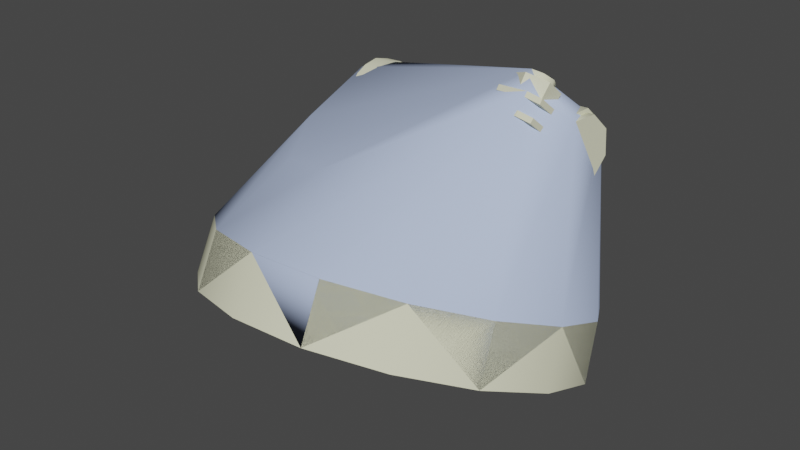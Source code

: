 # Source: sapper_gib001.blend  (saved by Blender 2.92.15; exported with 4.5.12 LTS)
import bpy
from mathutils import Matrix  # noqa: F401  (used for matrix-valued properties, if any)

bpy.ops.wm.read_factory_settings(use_empty=True)
scene = bpy.context.scene
scene.name = 'sapper_gib001.qc'

# ---- materials (node trees are filled in below, after node groups)
mat_sapper_deployed = bpy.data.materials.new('sapper_deployed')
mat_sapper_deployed.use_transparent_shadow = False
mat_sapper_deployed.diffuse_color = (0.758, 0.7564, 0.5579, 1.0)
mat_phy = bpy.data.materials.new('  phy')
mat_phy.use_transparent_shadow = False
mat_phy.diffuse_color = (0.5068, 0.6105, 0.8599, 1.0)

# ---- material node trees

# ---- world
world_world = bpy.data.worlds.new('World'); scene.world = world_world
world_world.use_nodes = True; world_world.node_tree.nodes.clear()
_N = world_world.node_tree.nodes; _L = world_world.node_tree.links
n0 = _N.new('ShaderNodeOutputWorld'); n0.name = 'World Output'; n0.location = (300, 300)
n1 = _N.new('ShaderNodeBackground'); n1.name = 'Background'; n1.location = (10, 300)
n1.inputs[0].default_value = (0.05088, 0.05088, 0.05088, 1.0)
_L.new(n1.outputs[0], n0.inputs[0])
n0.is_active_output = True
world_world.color = (0.05088, 0.05088, 0.05088)
world_world.use_sun_shadow = False
world_world.sun_shadow_jitter_overblur = 0.0

# ---- meshes
me_sapper_gib001_reference = bpy.data.meshes.new('sapper_gib001_reference')
me_sapper_gib001_reference.from_pydata([(5.225, -1.094, 15.71), (5.951, -1.108, 15.86), (5.227, -1.017, 15.81), (5.949, -1.185, 15.76), (0.3167, 1.602, 14.21), (0.2356, 1.199, 14.62), (6.602, 0.3981, 15.09), (6.529, -0.1791, 15.09), (0.1628, 0.6218, 14.62), (6.507, -0.5929, 14.68), (0.1409, 0.208, 14.21), (6.549, -0.6007, 14.1), (0.1828, 0.2002, 13.63), (6.63, -0.1981, 13.69), (0.2639, 0.6028, 13.22), (0.3367, 1.18, 13.22), (6.703, 0.3792, 13.69), (6.725, 0.7929, 14.1), (0.3586, 1.594, 13.63), (6.683, 0.8007, 14.68), (0.02055, 1.425, 11.96), (0.798, 2.379, 11.96), (0.8213, 2.252, 11.63), (0.01384, 1.566, 12.3), (-0.387, 0.3618, 12.41), (-0.3938, 0.5028, 12.74), (-0.3227, -0.7605, 12.89), (-0.3294, -0.6195, 13.22), (0.192, -1.754, 13.32), (0.1737, -1.595, 13.65), (0.612, -1.649, 13.68), (0.1985, -1.219, 13.95), (0.6369, -1.274, 13.98), (1.195, 2.282, 12.48), (1.236, 2.324, 12.0), (0.7572, 2.338, 12.44), (4.759, 1.833, 12.74), (5.238, 1.821, 12.29), (4.8, 1.875, 12.26), (5.198, 1.779, 12.77), (4.639, -1.778, 14.28), (4.176, -2.098, 13.94), (4.614, -2.154, 13.97), (4.201, -1.722, 14.24), (5.064, 1.121, 13.47), (5.016, 1.218, 14.28), (4.987, 1.151, 14.56), (4.942, 0.9717, 14.86), (4.887, 0.6556, 15.06), (4.835, 0.2929, 15.15), (4.798, -0.05214, 15.07), (4.777, -0.3013, 14.92), (4.759, -0.8193, 14.29), (4.736, -1.087, 14.14), (5.095, 1.198, 13.17), (4.604, -2.309, 13.65), (4.182, -2.239, 13.61), (3.938, 1.331, 12.08), (3.402, -1.306, 13.59), (3.932, 1.472, 12.41), (3.408, -1.447, 13.26), (4.806, 1.734, 11.93), (5.233, 1.697, 11.95), (5.417, -1.349, 14.96), (5.639, -1.453, 15.04), (5.674, -0.5573, 16.1), (5.445, -0.4505, 16.01), (5.352, -1.158, 14.8), (5.379, -0.2538, 15.85), (5.485, -0.9911, 14.65), (5.515, -0.0825, 15.69), (5.736, -0.9467, 14.6), (5.773, -0.03691, 15.64), (5.958, -1.051, 14.68), (6.002, -0.1437, 15.73), (6.023, -1.242, 14.85), (6.068, -0.3404, 15.9), (5.89, -1.409, 14.99), (5.932, -0.5117, 16.05), (1.6, -1.079, 13.46), (1.946, 1.722, 12.27), (1.607, -1.221, 13.12), (0.6187, -1.791, 13.35), (1.953, 1.581, 11.94), (5.679, -1.014, 15.79), (6.152, -0.6153, 15.94), (5.685, -0.7845, 16.1), (6.115, -0.8535, 15.63), (5.249, -0.5588, 15.93), (5.27, -0.8045, 15.62), (6.141, -0.4843, 15.32), (6.183, -0.2204, 15.6), (5.297, -0.4352, 15.3), (5.28, -0.164, 15.58), (5.732, -0.2752, 15.15), (5.747, 0.005246, 15.42), (1.243, 2.182, 11.67), (5.038, -0.8093, 15.64), (5.036, -0.8859, 15.54), (6.195, -1.311, 15.31), (5.941, -1.374, 15.54), (5.937, -1.463, 15.45), (6.199, -1.222, 15.4), (6.207, -1.033, 15.62), (6.209, -0.9566, 15.72), (5.213, -1.372, 15.4), (5.218, -1.283, 15.49), (5.028, -1.074, 15.32), (5.024, -1.164, 15.23), (5.151, -0.4957, 14.64), (6.37, -0.6568, 14.06), (6.322, -0.643, 14.73), (5.199, -0.5095, 13.97), (5.289, -0.06228, 13.51), (6.46, -0.2096, 13.6), (6.538, 0.4217, 13.62), (5.367, 0.569, 13.53), (6.562, 0.8866, 14.09), (5.391, 1.034, 14.0), (6.516, 0.8938, 14.72), (5.345, 1.041, 14.63), (6.426, 0.4424, 15.17), (5.255, 0.5898, 15.08), (6.336, -0.2882, 15.14), (5.165, -0.1408, 15.05), (1.014, 1.722, 13.98), (0.6231, 1.68, 13.14), (0.5755, 1.777, 13.95), (1.061, 1.624, 13.17), (1.093, 1.701, 12.87), (0.6547, 1.756, 12.84), (5.806, -0.2771, 13.2), (5.741, 0.8452, 12.72), (5.398, -1.34, 13.64), (4.339, -0.246, 14.89), (4.321, -0.7639, 14.26), (4.298, -1.031, 14.1), (4.625, 1.176, 13.43), (4.578, 1.273, 14.25), (4.657, 1.253, 13.14), (1.112, -2.517, 13.67), (2.264, -2.884, 13.85), (3.485, -2.815, 13.84), (3.161, 2.827, 11.43), (1.941, 2.759, 11.43), (4.313, 2.46, 11.61), (5.687, -1.2, 14.82), (0.3367, 0.2573, 14.59), (0.7566, -0.3155, 13.99), (0.775, 0.2024, 14.62), (0.3183, -0.2607, 13.96), (0.2958, -0.528, 13.81), (0.7341, -0.5828, 13.84), (0.3573, 0.5065, 14.74), (0.3945, 0.8515, 14.82), (0.4467, 1.214, 14.73), (0.5011, 1.53, 14.53), (0.5463, 1.71, 14.23), (2.775, -1.343, 9.555), (3.927, -5.501, 11.35), (2.106, -5.602, 11.36), (5.572, -4.766, 11.07), (6.792, -3.51, 10.56), (7.4, -1.925, 9.897), (7.304, -0.2503, 9.181), (6.518, 1.258, 8.522), (5.163, 2.37, 8.02), (3.444, 2.917, 7.752), (1.624, 2.815, 7.759), (-0.02155, 2.08, 8.039), (-1.241, 0.8247, 8.549), (-1.849, -0.7611, 9.213), (-1.753, -2.435, 9.929), (-0.9678, -3.943, 10.59), (0.3874, -5.055, 11.09), (-0.4988, -0.8477, 12.8), (-0.1089, -2.373, 12.55), (0.05852, -1.918, 13.27), (0.9191, -3.216, 12.93), (1.02, -2.707, 13.62), (2.223, -3.631, 13.13), (2.24, -3.095, 13.81), (3.604, -3.554, 13.13), (3.532, -3.023, 13.81), (4.852, -2.997, 12.92), (4.7, -2.502, 13.61), (5.777, -2.044, 12.53), (5.565, -1.611, 13.25), (6.238, -0.8413, 12.03), (5.997, -0.4853, 12.78), (6.165, 0.4287, 11.48), (5.929, 0.7029, 12.27), (5.371, 1.773, 11.8), (5.57, 1.573, 10.98), (4.542, 2.416, 10.6), (4.409, 2.562, 11.45), (3.238, 2.831, 10.4), (3.19, 2.95, 11.26), (1.857, 2.754, 10.4), (1.898, 2.878, 11.26), (0.6089, 2.197, 10.62), (0.7301, 2.357, 11.46), (-0.3161, 1.244, 11.0), (-0.1354, 1.466, 11.82), (-0.7774, 0.04129, 11.51), (-0.5669, 0.3405, 12.29), (-0.7046, -1.229, 12.05), (-0.9169, -3.341, 11.85), (0.4104, -4.43, 12.35), (2.094, -4.966, 12.61), (3.877, -4.866, 12.6), (5.488, -4.147, 12.33), (6.683, -2.917, 11.83), (7.278, -1.364, 11.18), (7.184, 0.2761, 10.48), (6.415, 1.753, 9.831), (5.088, 2.842, 9.339), (3.405, 3.378, 9.077), (1.621, 3.278, 9.083), (0.009875, 2.559, 9.357), (-1.185, 1.329, 9.857), (-1.78, -0.2241, 10.51), (-1.686, -1.864, 11.21), (5.748, 0.7042, 12.39), (5.812, -0.4181, 12.87), (5.405, -1.481, 13.31), (0.7956, 0.4514, 14.77), (0.8328, 0.7964, 14.85), (0.885, 1.159, 14.77), (0.9394, 1.475, 14.57), (0.9845, 1.654, 14.26), (5.198, -0.1818, 14.54), (5.268, 0.2494, 14.32), (5.206, 0.00685, 14.75), (4.548, 1.206, 14.53), (4.503, 1.027, 14.83), (4.449, 0.7108, 15.03), (4.397, 0.348, 15.12), (4.359, 0.002997, 15.03), (5.724, -0.2971, 15.87), (6.377, -0.1405, 14.84), (6.369, -0.3291, 14.62), (6.44, 0.1021, 14.41)], [], [(0, 1, 2), (0, 3, 1), (4, 5, 6), (5, 7, 6), (5, 8, 7), (8, 9, 7), (8, 10, 9), (10, 11, 9), (10, 12, 11), (13, 11, 12), (13, 12, 14), (15, 13, 14), (15, 16, 13), (15, 17, 16), (15, 18, 17), (18, 19, 17), (18, 4, 19), (4, 6, 19), (20, 21, 22), (20, 23, 21), (24, 23, 20), (24, 25, 23), (26, 25, 24), (26, 27, 25), (28, 27, 26), (28, 29, 27), (30, 31, 29), (30, 32, 31), (21, 33, 34), (21, 35, 33), (36, 37, 38), (36, 39, 37), (40, 41, 42), (40, 43, 41), (44, 45, 46), (44, 46, 47), (44, 47, 48), (44, 48, 49), (44, 49, 50), (44, 50, 51), (44, 51, 52), (44, 52, 53), (44, 53, 40), (44, 40, 42), (42, 54, 44), (42, 37, 54), (37, 39, 54), (55, 41, 56), (55, 42, 41), (57, 58, 59), (57, 60, 58), (60, 41, 58), (60, 56, 41), (37, 61, 38), (37, 62, 61), (59, 61, 57), (59, 38, 61), (63, 64, 65), (63, 65, 66), (67, 63, 66), (67, 66, 68), (69, 67, 68), (69, 68, 70), (71, 69, 70), (71, 70, 72), (73, 71, 72), (73, 72, 74), (75, 73, 74), (75, 74, 76), (77, 75, 76), (77, 76, 78), (78, 64, 77), (78, 65, 64), (34, 79, 80), (34, 30, 79), (81, 30, 82), (81, 79, 30), (81, 80, 79), (81, 83, 80), (84, 85, 86), (84, 87, 85), (84, 88, 89), (84, 86, 88), (90, 85, 87), (90, 91, 85), (92, 88, 93), (92, 89, 88), (91, 94, 95), (91, 90, 94), (92, 95, 94), (92, 93, 95), (83, 34, 80), (83, 96, 34), (34, 22, 21), (34, 96, 22), (0, 97, 98), (0, 2, 97), (82, 29, 28), (82, 30, 29), (99, 100, 101), (99, 102, 100), (103, 1, 3), (103, 104, 1), (105, 100, 106), (105, 101, 100), (59, 41, 38), (59, 58, 41), (105, 107, 108), (105, 106, 107), (109, 110, 111), (109, 112, 110), (113, 110, 112), (113, 114, 110), (113, 115, 114), (113, 116, 115), (116, 117, 115), (116, 118, 117), (118, 119, 117), (118, 120, 119), (120, 121, 119), (120, 122, 121), (122, 123, 121), (122, 124, 123), (125, 126, 127), (125, 128, 126), (129, 126, 128), (129, 130, 126), (129, 35, 130), (129, 33, 35), (37, 131, 132), (37, 133, 131), (37, 42, 133), (134, 52, 51), (134, 135, 52), (136, 52, 135), (136, 53, 52), (136, 40, 53), (136, 43, 40), (45, 137, 138), (45, 44, 137), (54, 137, 44), (54, 139, 137), (54, 36, 139), (54, 39, 36), (82, 28, 140), (82, 140, 141), (82, 141, 142), (82, 142, 55), (82, 55, 56), (82, 56, 60), (81, 82, 60), (81, 60, 57), (57, 143, 81), (143, 83, 81), (143, 96, 83), (143, 22, 96), (143, 144, 22), (57, 61, 143), (61, 145, 143), (61, 62, 145), (75, 146, 73), (146, 71, 73), (69, 71, 146), (146, 67, 69), (146, 63, 67), (64, 63, 146), (77, 64, 146), (75, 77, 146), (147, 148, 149), (147, 150, 148), (148, 150, 151), (148, 151, 152), (151, 32, 152), (151, 31, 32), (150, 147, 153), (150, 153, 154), (150, 154, 155), (150, 155, 156), (150, 156, 157), (150, 157, 127), (150, 127, 126), (150, 126, 130), (150, 130, 35), (150, 35, 21), (21, 151, 150), (21, 29, 151), (29, 31, 151), (158, 159, 160), (161, 159, 158), (162, 161, 158), (163, 162, 158), (163, 158, 164), (158, 165, 164), (158, 166, 165), (158, 167, 166), (158, 168, 167), (158, 169, 168), (158, 170, 169), (158, 171, 170), (158, 172, 171), (158, 173, 172), (158, 174, 173), (158, 160, 174), (175, 176, 177), (177, 176, 178), (177, 178, 179), (179, 178, 180), (179, 180, 181), (181, 180, 182), (181, 182, 183), (183, 182, 184), (183, 184, 185), (185, 184, 186), (185, 186, 187), (187, 186, 188), (187, 188, 189), (190, 189, 188), (190, 191, 189), (190, 192, 191), (190, 193, 192), (192, 193, 194), (192, 194, 195), (195, 194, 196), (195, 196, 197), (197, 196, 198), (197, 198, 199), (199, 198, 200), (199, 200, 201), (201, 200, 202), (201, 202, 203), (203, 202, 204), (203, 204, 205), (205, 204, 206), (205, 206, 175), (175, 206, 176), (207, 178, 176), (207, 208, 178), (208, 180, 178), (208, 209, 180), (209, 182, 180), (209, 210, 182), (182, 210, 211), (182, 211, 184), (184, 211, 212), (184, 212, 186), (188, 186, 212), (188, 212, 213), (214, 188, 213), (214, 190, 188), (214, 193, 190), (214, 215, 193), (215, 194, 193), (215, 216, 194), (216, 196, 194), (216, 217, 196), (217, 198, 196), (217, 218, 198), (218, 200, 198), (218, 219, 200), (219, 202, 200), (219, 220, 202), (220, 204, 202), (220, 221, 204), (221, 206, 204), (221, 222, 206), (222, 176, 206), (222, 207, 176), (12, 15, 14), (12, 18, 15), (12, 4, 18), (12, 5, 4), (12, 8, 5), (12, 10, 8), (145, 195, 197), (145, 192, 195), (145, 62, 192), (62, 191, 192), (62, 223, 191), (189, 191, 223), (189, 223, 224), (224, 187, 189), (224, 225, 187), (225, 185, 187), (225, 55, 185), (55, 183, 185), (55, 142, 183), (142, 181, 183), (142, 141, 181), (141, 179, 181), (141, 140, 179), (140, 177, 179), (140, 28, 177), (26, 177, 28), (26, 175, 177), (26, 205, 175), (26, 24, 205), (24, 203, 205), (24, 20, 203), (20, 201, 203), (20, 22, 201), (22, 199, 201), (22, 144, 199), (144, 197, 199), (144, 143, 197), (145, 197, 143), (162, 163, 213), (164, 213, 163), (164, 214, 213), (165, 214, 164), (165, 215, 214), (166, 215, 165), (166, 216, 215), (167, 216, 166), (167, 217, 216), (168, 217, 167), (168, 218, 217), (169, 218, 168), (169, 219, 218), (170, 219, 169), (170, 220, 219), (171, 220, 170), (171, 221, 220), (222, 221, 171), (222, 171, 172), (207, 222, 172), (207, 172, 173), (208, 207, 173), (208, 173, 174), (209, 208, 174), (209, 174, 160), (210, 209, 160), (210, 160, 159), (211, 210, 159), (211, 159, 161), (212, 211, 161), (212, 161, 162), (162, 213, 212), (34, 33, 129), (30, 34, 129), (30, 129, 128), (128, 32, 30), (128, 152, 32), (128, 148, 152), (128, 149, 148), (128, 226, 149), (128, 227, 226), (128, 228, 227), (128, 229, 228), (128, 230, 229), (128, 125, 230), (16, 11, 13), (16, 9, 11), (16, 7, 9), (16, 6, 7), (16, 19, 6), (16, 17, 19), (231, 108, 107), (231, 109, 108), (231, 112, 109), (231, 232, 112), (112, 232, 113), (232, 116, 113), (232, 118, 116), (232, 120, 118), (232, 122, 120), (233, 122, 232), (233, 124, 122), (233, 97, 124), (233, 98, 97), (41, 43, 136), (38, 41, 136), (38, 136, 135), (135, 36, 38), (135, 139, 36), (135, 137, 139), (135, 138, 137), (135, 234, 138), (135, 235, 234), (135, 236, 235), (135, 237, 236), (135, 238, 237), (135, 134, 238), (88, 95, 93), (88, 91, 95), (88, 85, 91), (88, 86, 85), (74, 72, 239), (70, 239, 72), (70, 68, 239), (68, 66, 239), (239, 66, 65), (239, 65, 78), (239, 78, 76), (76, 74, 239), (62, 37, 132), (62, 132, 223), (132, 224, 223), (132, 131, 224), (131, 225, 224), (131, 133, 225), (133, 55, 225), (133, 42, 55), (50, 134, 51), (50, 238, 134), (49, 238, 50), (49, 237, 238), (48, 237, 49), (48, 236, 237), (233, 0, 98), (233, 3, 0), (233, 103, 3), (233, 240, 103), (111, 102, 99), (111, 241, 102), (111, 242, 241), (111, 110, 242), (114, 242, 110), (114, 115, 242), (115, 117, 242), (117, 119, 242), (119, 121, 242), (123, 242, 121), (123, 240, 242), (123, 103, 240), (123, 104, 103), (231, 102, 241), (231, 100, 102), (231, 106, 100), (231, 107, 106), (157, 125, 127), (157, 230, 125), (156, 230, 157), (156, 229, 230), (155, 229, 156), (155, 228, 229), (154, 228, 155), (154, 227, 228), (153, 227, 154), (153, 226, 227), (147, 226, 153), (147, 149, 226), (109, 105, 108), (109, 101, 105), (109, 99, 101), (109, 111, 99), (23, 29, 21), (23, 27, 29), (23, 25, 27), (123, 1, 104), (123, 2, 1), (123, 97, 2), (123, 124, 97), (234, 45, 138), (234, 46, 45), (46, 234, 235), (46, 235, 47), (47, 235, 236), (47, 236, 48)])
me_sapper_gib001_reference.polygons.foreach_set('use_smooth', [True] * 458)
_k = set([(0, 2), (0, 3), (0, 98), (1, 2), (1, 3), (1, 104), (2, 97), (3, 103), (4, 5), (4, 18), (5, 8), (6, 7), (6, 19), (7, 9), (8, 10), (9, 11), (10, 12), (11, 13), (12, 14), (13, 16), (14, 15), (15, 18), (16, 17), (17, 19), (20, 22), (20, 24), (21, 22), (21, 23), (21, 29), (21, 34), (21, 35), (22, 96), (22, 144), (23, 25), (24, 26), (25, 27), (26, 28), (27, 29), (28, 29), (28, 82), (28, 140), (29, 30), (29, 31), (30, 32), (30, 34), (30, 79), (30, 82), (31, 32), (31, 151), (32, 152), (33, 34), (33, 35), (33, 129), (34, 80), (34, 96), (35, 130), (36, 38), (36, 39), (36, 139), (37, 38), (37, 39), (37, 42), (37, 62), (37, 132), (38, 41), (38, 59), (38, 61), (39, 54), (40, 42), (40, 43), (40, 53), (41, 42), (41, 43), (41, 56), (41, 58), (42, 55), (42, 133), (43, 136), (44, 45), (44, 54), (45, 46), (45, 138), (46, 47), (47, 48), (48, 49), (49, 50), (50, 51), (51, 52), (51, 134), (52, 53), (55, 56), (55, 142), (55, 225), (56, 60), (57, 59), (57, 60), (57, 61), (58, 59), (58, 60), (61, 62), (62, 145), (62, 223), (63, 64), (63, 67), (64, 77), (65, 66), (65, 78), (66, 68), (67, 69), (68, 70), (69, 71), (70, 72), (71, 73), (72, 74), (73, 75), (74, 76), (75, 77), (76, 78), (79, 80), (79, 81), (80, 83), (81, 82), (81, 83), (83, 96), (84, 86), (84, 88), (85, 86), (85, 87), (85, 90), (85, 91), (86, 88), (88, 89), (88, 93), (90, 91), (91, 94), (91, 95), (92, 93), (92, 95), (93, 95), (94, 95), (97, 98), (97, 124), (98, 233), (99, 101), (99, 102), (99, 111), (100, 101), (100, 102), (100, 106), (101, 105), (102, 231), (102, 241), (103, 104), (103, 240), (104, 123), (105, 106), (105, 108), (106, 107), (107, 108), (107, 231), (108, 109), (109, 111), (109, 112), (110, 111), (110, 114), (111, 241), (112, 113), (113, 116), (114, 115), (115, 117), (116, 118), (117, 119), (118, 120), (119, 121), (120, 122), (121, 123), (122, 124), (122, 233), (123, 124), (125, 127), (125, 128), (125, 230), (126, 127), (126, 130), (127, 157), (128, 129), (131, 132), (131, 133), (134, 135), (134, 238), (135, 136), (137, 138), (137, 139), (138, 234), (140, 141), (141, 142), (143, 144), (143, 145), (147, 149), (147, 150), (147, 153), (148, 149), (148, 152), (149, 226), (150, 151), (153, 154), (154, 155), (155, 156), (156, 157), (159, 160), (159, 161), (160, 174), (161, 162), (162, 163), (163, 164), (164, 165), (165, 166), (166, 167), (167, 168), (168, 169), (169, 170), (170, 171), (171, 172), (172, 173), (173, 174), (175, 177), (175, 205), (176, 178), (176, 206), (177, 179), (178, 180), (179, 181), (180, 182), (181, 183), (182, 184), (183, 185), (184, 186), (185, 187), (186, 188), (187, 189), (188, 190), (189, 191), (190, 193), (191, 192), (192, 195), (193, 194), (194, 196), (195, 197), (196, 198), (197, 199), (198, 200), (199, 201), (200, 202), (201, 203), (202, 204), (203, 205), (204, 206), (207, 208), (207, 222), (208, 209), (209, 210), (210, 211), (211, 212), (212, 213), (213, 214), (214, 215), (215, 216), (216, 217), (217, 218), (218, 219), (219, 220), (220, 221), (221, 222), (223, 224), (224, 225), (226, 227), (227, 228), (228, 229), (229, 230), (234, 235), (235, 236), (236, 237), (237, 238)])
me_sapper_gib001_reference.attributes.new('sharp_edge', 'BOOLEAN', 'EDGE').data.foreach_set('value', [ (min(e.vertices), max(e.vertices)) in _k for e in me_sapper_gib001_reference.edges])
_uv = me_sapper_gib001_reference.uv_layers.new(name='UVMap')
_uv.uv.foreach_set('vector', [0.7385, 0.1883, 0.7182, 0.1848, 0.7385, 0.1848, 0.7385, 0.1883, 0.7182, 0.1883, 0.7182, 0.1848, 0.6906, 0.2975, 0.6906, 0.3113, 0.5209, 0.3113, 0.6906, 0.3113, 0.5209, 0.2975, 0.5209, 0.3113, 0.6906, 0.3113, 0.6906, 0.2975, 0.5209, 0.2975, 0.6906, 0.2975, 0.5208, 0.2847, 0.5209, 0.2975, 0.6906, 0.2975, 0.6906, 0.2847, 0.5208, 0.2847, 0.6906, 0.2847, 0.5209, 0.2719, 0.5208, 0.2847, 0.6906, 0.2847, 0.6906, 0.2719, 0.5209, 0.2719, 0.5209, 0.2581, 0.5209, 0.2719, 0.6906, 0.2719, 0.5209, 0.2581, 0.6906, 0.2719, 0.6906, 0.2581, 0.6906, 0.2719, 0.5209, 0.2581, 0.6906, 0.2581, 0.6906, 0.2719, 0.5209, 0.2719, 0.5209, 0.2581, 0.6906, 0.2719, 0.5208, 0.2847, 0.5209, 0.2719, 0.6906, 0.2719, 0.6906, 0.2847, 0.5208, 0.2847, 0.6906, 0.2847, 0.5209, 0.2975, 0.5208, 0.2847, 0.6906, 0.2847, 0.6906, 0.2975, 0.5209, 0.2975, 0.6906, 0.2975, 0.5209, 0.3113, 0.5209, 0.2975, 0.08299, 0.255, 0.04612, 0.2663, 0.04612, 0.255, 0.08299, 0.255, 0.08299, 0.2663, 0.04612, 0.2663, 0.1209, 0.255, 0.08299, 0.2663, 0.08299, 0.255, 0.1209, 0.255, 0.1209, 0.2663, 0.08299, 0.2663, 0.1589, 0.255, 0.1209, 0.2663, 0.1209, 0.255, 0.1589, 0.255, 0.1589, 0.2663, 0.1209, 0.2663, 0.1957, 0.255, 0.1589, 0.2663, 0.1589, 0.255, 0.1957, 0.255, 0.1957, 0.2663, 0.1589, 0.2663, 0.3552, 0.2545, 0.3706, 0.269, 0.3552, 0.269, 0.3552, 0.2545, 0.3706, 0.2545, 0.3706, 0.269, 0.3552, 0.2545, 0.3706, 0.269, 0.3552, 0.269, 0.3552, 0.2545, 0.3706, 0.2545, 0.3706, 0.269, 0.3706, 0.269, 0.3552, 0.2545, 0.3552, 0.269, 0.3706, 0.269, 0.3706, 0.2545, 0.3552, 0.2545, 0.3706, 0.269, 0.3552, 0.2545, 0.3552, 0.269, 0.3706, 0.269, 0.3706, 0.2545, 0.3552, 0.2545, 0.9061, 0.7392, 0.899, 0.7152, 0.8937, 0.7081, 0.9061, 0.7392, 0.8937, 0.7081, 0.8849, 0.7017, 0.9061, 0.7392, 0.8849, 0.7017, 0.8735, 0.6998, 0.9061, 0.7392, 0.8735, 0.6998, 0.8621, 0.7017, 0.9061, 0.7392, 0.8621, 0.7017, 0.8533, 0.7081, 0.9061, 0.7392, 0.8533, 0.7081, 0.848, 0.7152, 0.9061, 0.7392, 0.848, 0.7152, 0.8409, 0.7392, 0.9061, 0.7392, 0.8409, 0.7392, 0.8351, 0.7467, 0.9061, 0.7392, 0.8351, 0.7467, 0.8138, 0.751, 0.9061, 0.7392, 0.8138, 0.751, 0.8068, 0.764, 0.8068, 0.764, 0.9118, 0.7467, 0.9061, 0.7392, 0.8068, 0.764, 0.9402, 0.764, 0.9118, 0.7467, 0.9402, 0.764, 0.9332, 0.751, 0.9118, 0.7467, 0.1957, 0.255, 0.2089, 0.2663, 0.2089, 0.255, 0.1957, 0.255, 0.1957, 0.2663, 0.2089, 0.2663, 0.3463, 0.255, 0.2448, 0.2663, 0.3463, 0.2663, 0.3463, 0.255, 0.2448, 0.255, 0.2448, 0.2663, 0.2448, 0.255, 0.2089, 0.2663, 0.2448, 0.2663, 0.2448, 0.255, 0.2089, 0.255, 0.2089, 0.2663, 0.04612, 0.2663, 0.03164, 0.255, 0.03164, 0.2663, 0.04612, 0.2663, 0.04612, 0.255, 0.03164, 0.255, 0.005164, 0.2663, 0.03164, 0.255, 0.005164, 0.255, 0.005164, 0.2663, 0.03164, 0.2663, 0.03164, 0.255, 0.5627, 0.1337, 0.5627, 0.1221, 0.6124, 0.1221, 0.5627, 0.1337, 0.6124, 0.1221, 0.6124, 0.1337, 0.5627, 0.1445, 0.5627, 0.1337, 0.6124, 0.1337, 0.5627, 0.1445, 0.6124, 0.1337, 0.6124, 0.1445, 0.5627, 0.155, 0.5627, 0.1445, 0.6124, 0.1445, 0.5627, 0.155, 0.6124, 0.1445, 0.6124, 0.155, 0.5627, 0.1654, 0.5627, 0.155, 0.6124, 0.155, 0.5627, 0.1654, 0.6124, 0.155, 0.6124, 0.1654, 0.5627, 0.1762, 0.5627, 0.1654, 0.6124, 0.1654, 0.5627, 0.1762, 0.6124, 0.1654, 0.6124, 0.1762, 0.5627, 0.1878, 0.5627, 0.1762, 0.6124, 0.1762, 0.5627, 0.1878, 0.6124, 0.1762, 0.6124, 0.1878, 0.5627, 0.2, 0.5627, 0.1878, 0.6124, 0.1878, 0.5627, 0.2, 0.6124, 0.1878, 0.6124, 0.2, 0.6124, 0.2, 0.5627, 0.2122, 0.5627, 0.2, 0.6124, 0.2, 0.6124, 0.2122, 0.5627, 0.2122, 0.3646, 0.2961, 0.2448, 0.2665, 0.3463, 0.2696, 0.3646, 0.2961, 0.2198, 0.2961, 0.2448, 0.2665, 0.2448, 0.255, 0.2089, 0.2663, 0.2089, 0.255, 0.2448, 0.255, 0.2448, 0.2663, 0.2089, 0.2663, 0.2448, 0.255, 0.3463, 0.2663, 0.2448, 0.2663, 0.2448, 0.255, 0.3463, 0.255, 0.3463, 0.2663, 0.5455, 0.2124, 0.5595, 0.1964, 0.5595, 0.2124, 0.5455, 0.2124, 0.5455, 0.1964, 0.5595, 0.1964, 0.5455, 0.1222, 0.5595, 0.1375, 0.5455, 0.1375, 0.5455, 0.1222, 0.5595, 0.1222, 0.5595, 0.1375, 0.5455, 0.1808, 0.5595, 0.1964, 0.5455, 0.1964, 0.5455, 0.1808, 0.5595, 0.1808, 0.5595, 0.1964, 0.5455, 0.1519, 0.5595, 0.1375, 0.5595, 0.1519, 0.5455, 0.1519, 0.5455, 0.1375, 0.5595, 0.1375, 0.5595, 0.1808, 0.5455, 0.1661, 0.5595, 0.1661, 0.5595, 0.1808, 0.5455, 0.1808, 0.5455, 0.1661, 0.5455, 0.1519, 0.5595, 0.1661, 0.5455, 0.1661, 0.5455, 0.1519, 0.5595, 0.1519, 0.5595, 0.1661, 0.005164, 0.255, 0.03164, 0.2663, 0.005164, 0.2663, 0.005164, 0.255, 0.03164, 0.255, 0.03164, 0.2663, 0.03164, 0.2663, 0.04612, 0.255, 0.04612, 0.2663, 0.03164, 0.2663, 0.03164, 0.255, 0.04612, 0.255, 0.7182, 0.1883, 0.7115, 0.1848, 0.7115, 0.1882, 0.7182, 0.1883, 0.7182, 0.1848, 0.7115, 0.1848, 0.2089, 0.255, 0.1957, 0.2663, 0.1957, 0.255, 0.2089, 0.255, 0.2089, 0.2663, 0.1957, 0.2663, 0.7115, 0.1995, 0.7182, 0.1961, 0.7182, 0.1995, 0.7115, 0.1995, 0.7115, 0.1961, 0.7182, 0.1961, 0.7115, 0.1882, 0.7182, 0.1848, 0.7182, 0.1883, 0.7115, 0.1882, 0.7115, 0.1848, 0.7182, 0.1848, 0.7385, 0.1996, 0.7182, 0.1961, 0.7385, 0.1961, 0.7385, 0.1996, 0.7182, 0.1995, 0.7182, 0.1961, 0.3463, 0.2696, 0.2198, 0.2961, 0.3646, 0.2961, 0.3463, 0.2696, 0.2448, 0.2665, 0.2198, 0.2961, 0.7182, 0.1995, 0.7115, 0.1961, 0.7115, 0.1995, 0.7182, 0.1995, 0.7182, 0.1961, 0.7115, 0.1961, 0.6992, 0.2513, 0.6813, 0.2192, 0.6992, 0.2192, 0.6992, 0.2513, 0.6813, 0.2513, 0.6813, 0.2192, 0.6655, 0.2513, 0.6813, 0.2192, 0.6813, 0.2513, 0.6655, 0.2513, 0.6655, 0.2192, 0.6813, 0.2192, 0.6655, 0.2513, 0.6498, 0.2192, 0.6655, 0.2192, 0.6655, 0.2513, 0.6498, 0.2513, 0.6498, 0.2192, 0.6498, 0.2513, 0.6341, 0.2192, 0.6498, 0.2192, 0.6498, 0.2513, 0.6341, 0.2513, 0.6341, 0.2192, 0.6341, 0.2513, 0.6182, 0.2192, 0.6341, 0.2192, 0.6341, 0.2513, 0.6182, 0.2513, 0.6182, 0.2192, 0.6182, 0.2513, 0.6022, 0.2192, 0.6182, 0.2192, 0.6182, 0.2513, 0.6023, 0.2513, 0.6022, 0.2192, 0.6023, 0.2513, 0.585, 0.2192, 0.6022, 0.2192, 0.6023, 0.2513, 0.5851, 0.2513, 0.585, 0.2192, 0.4285, 0.269, 0.4025, 0.2545, 0.4285, 0.2545, 0.4285, 0.269, 0.4025, 0.269, 0.4025, 0.2545, 0.3935, 0.269, 0.4025, 0.2545, 0.4025, 0.269, 0.3935, 0.269, 0.3935, 0.2545, 0.4025, 0.2545, 0.3935, 0.269, 0.3706, 0.2545, 0.3935, 0.2545, 0.3935, 0.269, 0.3706, 0.269, 0.3706, 0.2545, 0.04906, 0.2963, 0.1215, 0.2667, 0.08165, 0.2747, 0.04906, 0.2963, 0.1613, 0.2747, 0.1215, 0.2667, 0.04906, 0.2963, 0.1938, 0.2963, 0.1613, 0.2747, 0.4285, 0.2545, 0.4025, 0.269, 0.4285, 0.269, 0.4285, 0.2545, 0.4025, 0.2545, 0.4025, 0.269, 0.3935, 0.2545, 0.4025, 0.269, 0.4025, 0.2545, 0.3935, 0.2545, 0.3935, 0.269, 0.4025, 0.269, 0.3935, 0.2545, 0.3706, 0.269, 0.3935, 0.269, 0.3935, 0.2545, 0.3706, 0.2545, 0.3706, 0.269, 0.4285, 0.2545, 0.4025, 0.269, 0.4285, 0.269, 0.4285, 0.2545, 0.4025, 0.2545, 0.4025, 0.269, 0.3935, 0.2545, 0.4025, 0.269, 0.4025, 0.2545, 0.3935, 0.2545, 0.3935, 0.269, 0.4025, 0.269, 0.3935, 0.2545, 0.3706, 0.269, 0.3935, 0.269, 0.3935, 0.2545, 0.3706, 0.2545, 0.3706, 0.269, 0.7123, 0.6735, 0.712, 0.6807, 0.7002, 0.6633, 0.7123, 0.6735, 0.7002, 0.6633, 0.6962, 0.6431, 0.7123, 0.6735, 0.6962, 0.6431, 0.7002, 0.6229, 0.7123, 0.6735, 0.7002, 0.6229, 0.712, 0.6056, 0.7123, 0.6735, 0.712, 0.6056, 0.7123, 0.6128, 0.7123, 0.6735, 0.7123, 0.6128, 0.7249, 0.6278, 0.7249, 0.6584, 0.7123, 0.6735, 0.7249, 0.6278, 0.7249, 0.6584, 0.7249, 0.6278, 0.7764, 0.6262, 0.7764, 0.6262, 0.8018, 0.6431, 0.7249, 0.6584, 0.8018, 0.6431, 0.7764, 0.66, 0.7249, 0.6584, 0.8018, 0.6431, 0.7857, 0.6735, 0.7764, 0.66, 0.8018, 0.6431, 0.786, 0.6807, 0.7857, 0.6735, 0.8018, 0.6431, 0.7978, 0.6633, 0.786, 0.6807, 0.7764, 0.6262, 0.7857, 0.6128, 0.8018, 0.6431, 0.7857, 0.6128, 0.7978, 0.6229, 0.8018, 0.6431, 0.7857, 0.6128, 0.786, 0.6056, 0.7978, 0.6229, 0.5195, 0.171, 0.5195, 0.1537, 0.5317, 0.1659, 0.5195, 0.1537, 0.5368, 0.1537, 0.5317, 0.1659, 0.5317, 0.1414, 0.5368, 0.1537, 0.5195, 0.1537, 0.5195, 0.1537, 0.5195, 0.1363, 0.5317, 0.1414, 0.5195, 0.1537, 0.5072, 0.1414, 0.5195, 0.1363, 0.5022, 0.1537, 0.5072, 0.1414, 0.5195, 0.1537, 0.5072, 0.1659, 0.5022, 0.1537, 0.5195, 0.1537, 0.5195, 0.171, 0.5072, 0.1659, 0.5195, 0.1537, 0.4285, 0.269, 0.4025, 0.2545, 0.4285, 0.2545, 0.4285, 0.269, 0.4025, 0.269, 0.4025, 0.2545, 0.4025, 0.2545, 0.4025, 0.269, 0.3935, 0.269, 0.4025, 0.2545, 0.3935, 0.269, 0.3935, 0.2545, 0.3935, 0.269, 0.3706, 0.2545, 0.3935, 0.2545, 0.3935, 0.269, 0.3706, 0.269, 0.3706, 0.2545, 0.8409, 0.7392, 0.848, 0.7152, 0.8533, 0.7081, 0.8409, 0.7392, 0.8533, 0.7081, 0.8621, 0.7017, 0.8409, 0.7392, 0.8621, 0.7017, 0.8735, 0.6998, 0.8409, 0.7392, 0.8735, 0.6998, 0.8849, 0.7017, 0.8409, 0.7392, 0.8849, 0.7017, 0.8937, 0.7081, 0.8409, 0.7392, 0.8937, 0.7081, 0.899, 0.7152, 0.8409, 0.7392, 0.899, 0.7152, 0.9061, 0.7392, 0.8409, 0.7392, 0.9061, 0.7392, 0.9118, 0.7467, 0.8409, 0.7392, 0.9118, 0.7467, 0.9332, 0.751, 0.8409, 0.7392, 0.9332, 0.751, 0.9402, 0.764, 0.9402, 0.764, 0.8351, 0.7467, 0.8409, 0.7392, 0.9402, 0.764, 0.8068, 0.764, 0.8351, 0.7467, 0.8068, 0.764, 0.8138, 0.751, 0.8351, 0.7467, 0.9251, 0.5735, 0.8617, 0.5997, 0.8564, 0.5735, 0.8766, 0.622, 0.8617, 0.5997, 0.9251, 0.5735, 0.8988, 0.6369, 0.8766, 0.622, 0.9251, 0.5735, 0.9251, 0.6422, 0.8988, 0.6369, 0.9251, 0.5735, 0.9251, 0.6422, 0.9251, 0.5735, 0.9514, 0.6369, 0.9251, 0.5735, 0.9737, 0.622, 0.9514, 0.6369, 0.9251, 0.5735, 0.9886, 0.5997, 0.9737, 0.622, 0.9251, 0.5735, 0.9938, 0.5735, 0.9886, 0.5997, 0.9251, 0.5735, 0.9886, 0.5472, 0.9938, 0.5735, 0.9251, 0.5735, 0.9737, 0.5249, 0.9886, 0.5472, 0.9251, 0.5735, 0.9514, 0.51, 0.9737, 0.5249, 0.9251, 0.5735, 0.9251, 0.5047, 0.9514, 0.51, 0.9251, 0.5735, 0.8988, 0.51, 0.9251, 0.5047, 0.9251, 0.5735, 0.8766, 0.5249, 0.8988, 0.51, 0.9251, 0.5735, 0.8617, 0.5472, 0.8766, 0.5249, 0.9251, 0.5735, 0.8564, 0.5735, 0.8617, 0.5472, 0.7273, 0.6954, 0.7003, 0.6918, 0.709, 0.6831, 0.709, 0.6831, 0.7003, 0.6918, 0.6854, 0.6695, 0.709, 0.6831, 0.6854, 0.6695, 0.6967, 0.6648, 0.6967, 0.6648, 0.6854, 0.6695, 0.6801, 0.6431, 0.6967, 0.6648, 0.6801, 0.6431, 0.6924, 0.6431, 0.6924, 0.6431, 0.6801, 0.6431, 0.6854, 0.6168, 0.6924, 0.6431, 0.6854, 0.6168, 0.6967, 0.6215, 0.6967, 0.6215, 0.6854, 0.6168, 0.7003, 0.5944, 0.6967, 0.6215, 0.7003, 0.5944, 0.709, 0.6031, 0.709, 0.6031, 0.7003, 0.5944, 0.7227, 0.5795, 0.709, 0.6031, 0.7227, 0.5795, 0.7273, 0.5908, 0.7273, 0.5908, 0.7227, 0.5795, 0.749, 0.5743, 0.7273, 0.5908, 0.749, 0.5743, 0.749, 0.5865, 0.7753, 0.5795, 0.749, 0.5865, 0.749, 0.5743, 0.7753, 0.5795, 0.7706, 0.5908, 0.749, 0.5865, 0.7753, 0.5795, 0.789, 0.6031, 0.7706, 0.5908, 0.7753, 0.5795, 0.7977, 0.5944, 0.789, 0.6031, 0.789, 0.6031, 0.7977, 0.5944, 0.8126, 0.6168, 0.789, 0.6031, 0.8126, 0.6168, 0.8013, 0.6215, 0.8013, 0.6215, 0.8126, 0.6168, 0.8179, 0.6431, 0.8013, 0.6215, 0.8179, 0.6431, 0.8056, 0.6431, 0.8056, 0.6431, 0.8179, 0.6431, 0.8126, 0.6695, 0.8056, 0.6431, 0.8126, 0.6695, 0.8013, 0.6648, 0.8013, 0.6648, 0.8126, 0.6695, 0.7977, 0.6918, 0.8013, 0.6648, 0.7977, 0.6918, 0.789, 0.6831, 0.789, 0.6831, 0.7977, 0.6918, 0.7753, 0.7067, 0.789, 0.6831, 0.7753, 0.7067, 0.7706, 0.6954, 0.7706, 0.6954, 0.7753, 0.7067, 0.749, 0.712, 0.7706, 0.6954, 0.749, 0.712, 0.749, 0.6997, 0.749, 0.6997, 0.749, 0.712, 0.7227, 0.7067, 0.749, 0.6997, 0.7227, 0.7067, 0.7273, 0.6954, 0.7273, 0.6954, 0.7227, 0.7067, 0.7003, 0.6918, 0.6842, 0.7079, 0.6854, 0.6695, 0.7003, 0.6918, 0.6842, 0.7079, 0.6644, 0.6782, 0.6854, 0.6695, 0.6644, 0.6782, 0.6801, 0.6431, 0.6854, 0.6695, 0.6644, 0.6782, 0.6574, 0.6431, 0.6801, 0.6431, 0.6574, 0.6431, 0.6854, 0.6168, 0.6801, 0.6431, 0.6574, 0.6431, 0.6644, 0.6081, 0.6854, 0.6168, 0.6854, 0.6168, 0.6644, 0.6081, 0.6842, 0.5783, 0.6854, 0.6168, 0.6842, 0.5783, 0.7003, 0.5944, 0.7003, 0.5944, 0.6842, 0.5783, 0.7139, 0.5585, 0.7003, 0.5944, 0.7139, 0.5585, 0.7227, 0.5795, 0.749, 0.5743, 0.7227, 0.5795, 0.7139, 0.5585, 0.749, 0.5743, 0.7139, 0.5585, 0.749, 0.5515, 0.784, 0.5585, 0.749, 0.5743, 0.749, 0.5515, 0.784, 0.5585, 0.7753, 0.5795, 0.749, 0.5743, 0.784, 0.5585, 0.7977, 0.5944, 0.7753, 0.5795, 0.784, 0.5585, 0.8138, 0.5783, 0.7977, 0.5944, 0.8138, 0.5783, 0.8126, 0.6168, 0.7977, 0.5944, 0.8138, 0.5783, 0.8336, 0.6081, 0.8126, 0.6168, 0.8336, 0.6081, 0.8179, 0.6431, 0.8126, 0.6168, 0.8336, 0.6081, 0.8406, 0.6431, 0.8179, 0.6431, 0.8406, 0.6431, 0.8126, 0.6695, 0.8179, 0.6431, 0.8406, 0.6431, 0.8336, 0.6782, 0.8126, 0.6695, 0.8336, 0.6782, 0.7977, 0.6918, 0.8126, 0.6695, 0.8336, 0.6782, 0.8138, 0.7079, 0.7977, 0.6918, 0.8138, 0.7079, 0.7753, 0.7067, 0.7977, 0.6918, 0.8138, 0.7079, 0.784, 0.7277, 0.7753, 0.7067, 0.784, 0.7277, 0.749, 0.712, 0.7753, 0.7067, 0.784, 0.7277, 0.749, 0.7347, 0.749, 0.712, 0.749, 0.7347, 0.7227, 0.7067, 0.749, 0.712, 0.749, 0.7347, 0.7139, 0.7277, 0.7227, 0.7067, 0.7139, 0.7277, 0.7003, 0.6918, 0.7227, 0.7067, 0.7139, 0.7277, 0.6842, 0.7079, 0.7003, 0.6918, 0.6802, 0.1393, 0.7067, 0.1393, 0.6935, 0.1338, 0.6802, 0.1393, 0.7122, 0.1525, 0.7067, 0.1393, 0.6802, 0.1393, 0.7067, 0.1658, 0.7122, 0.1525, 0.6802, 0.1393, 0.6935, 0.1713, 0.7067, 0.1658, 0.6802, 0.1393, 0.6802, 0.1658, 0.6935, 0.1713, 0.6802, 0.1393, 0.6747, 0.1525, 0.6802, 0.1658, 0.7978, 0.6229, 0.8013, 0.6215, 0.8056, 0.6431, 0.7978, 0.6229, 0.789, 0.6031, 0.8013, 0.6215, 0.7978, 0.6229, 0.786, 0.6056, 0.789, 0.6031, 0.786, 0.6056, 0.7706, 0.5908, 0.789, 0.6031, 0.786, 0.6056, 0.7692, 0.5944, 0.7706, 0.5908, 0.749, 0.5865, 0.7706, 0.5908, 0.7692, 0.5944, 0.749, 0.5865, 0.7692, 0.5944, 0.749, 0.5903, 0.749, 0.5903, 0.7273, 0.5908, 0.749, 0.5865, 0.749, 0.5903, 0.7288, 0.5944, 0.7273, 0.5908, 0.7288, 0.5944, 0.709, 0.6031, 0.7273, 0.5908, 0.7288, 0.5944, 0.712, 0.6056, 0.709, 0.6031, 0.712, 0.6056, 0.6967, 0.6215, 0.709, 0.6031, 0.712, 0.6056, 0.7002, 0.6229, 0.6967, 0.6215, 0.7002, 0.6229, 0.6924, 0.6431, 0.6967, 0.6215, 0.7002, 0.6229, 0.6962, 0.6431, 0.6924, 0.6431, 0.6962, 0.6431, 0.6967, 0.6648, 0.6924, 0.6431, 0.6962, 0.6431, 0.7002, 0.6633, 0.6967, 0.6648, 0.7002, 0.6633, 0.709, 0.6831, 0.6967, 0.6648, 0.7002, 0.6633, 0.712, 0.6807, 0.709, 0.6831, 0.7288, 0.6919, 0.709, 0.6831, 0.712, 0.6807, 0.7288, 0.6919, 0.7273, 0.6954, 0.709, 0.6831, 0.7288, 0.6919, 0.749, 0.6997, 0.7273, 0.6954, 0.7288, 0.6919, 0.749, 0.6959, 0.749, 0.6997, 0.749, 0.6959, 0.7706, 0.6954, 0.749, 0.6997, 0.749, 0.6959, 0.7692, 0.6919, 0.7706, 0.6954, 0.7692, 0.6919, 0.789, 0.6831, 0.7706, 0.6954, 0.7692, 0.6919, 0.786, 0.6807, 0.789, 0.6831, 0.786, 0.6807, 0.8013, 0.6648, 0.789, 0.6831, 0.786, 0.6807, 0.7978, 0.6633, 0.8013, 0.6648, 0.7978, 0.6633, 0.8056, 0.6431, 0.8013, 0.6648, 0.7978, 0.6633, 0.8018, 0.6431, 0.8056, 0.6431, 0.7978, 0.6229, 0.8056, 0.6431, 0.8018, 0.6431, 0.7057, 0.5385, 0.749, 0.5299, 0.749, 0.5515, 0.7923, 0.5385, 0.749, 0.5515, 0.749, 0.5299, 0.7923, 0.5385, 0.784, 0.5585, 0.749, 0.5515, 0.8291, 0.5631, 0.784, 0.5585, 0.7923, 0.5385, 0.8291, 0.5631, 0.8138, 0.5783, 0.784, 0.5585, 0.8536, 0.5998, 0.8138, 0.5783, 0.8291, 0.5631, 0.8536, 0.5998, 0.8336, 0.6081, 0.8138, 0.5783, 0.8622, 0.6431, 0.8336, 0.6081, 0.8536, 0.5998, 0.8622, 0.6431, 0.8406, 0.6431, 0.8336, 0.6081, 0.8536, 0.6864, 0.8406, 0.6431, 0.8622, 0.6431, 0.8536, 0.6864, 0.8336, 0.6782, 0.8406, 0.6431, 0.8291, 0.7232, 0.8336, 0.6782, 0.8536, 0.6864, 0.8291, 0.7232, 0.8138, 0.7079, 0.8336, 0.6782, 0.7923, 0.7477, 0.8138, 0.7079, 0.8291, 0.7232, 0.7923, 0.7477, 0.784, 0.7277, 0.8138, 0.7079, 0.749, 0.7563, 0.784, 0.7277, 0.7923, 0.7477, 0.749, 0.7563, 0.749, 0.7347, 0.784, 0.7277, 0.7139, 0.7277, 0.749, 0.7347, 0.749, 0.7563, 0.7139, 0.7277, 0.749, 0.7563, 0.7057, 0.7477, 0.6842, 0.7079, 0.7139, 0.7277, 0.7057, 0.7477, 0.6842, 0.7079, 0.7057, 0.7477, 0.6689, 0.7232, 0.6644, 0.6782, 0.6842, 0.7079, 0.6689, 0.7232, 0.6644, 0.6782, 0.6689, 0.7232, 0.6444, 0.6864, 0.6574, 0.6431, 0.6644, 0.6782, 0.6444, 0.6864, 0.6574, 0.6431, 0.6444, 0.6864, 0.6358, 0.6431, 0.6644, 0.6081, 0.6574, 0.6431, 0.6358, 0.6431, 0.6644, 0.6081, 0.6358, 0.6431, 0.6444, 0.5998, 0.6842, 0.5783, 0.6644, 0.6081, 0.6444, 0.5998, 0.6842, 0.5783, 0.6444, 0.5998, 0.6689, 0.5631, 0.7139, 0.5585, 0.6842, 0.5783, 0.6689, 0.5631, 0.7139, 0.5585, 0.6689, 0.5631, 0.7057, 0.5385, 0.7057, 0.5385, 0.749, 0.5515, 0.7139, 0.5585, 0.9927, 0.6648, 0.9863, 0.6768, 0.9666, 0.6808, 0.8698, 0.6648, 0.9927, 0.6648, 0.9666, 0.6808, 0.8698, 0.6648, 0.9666, 0.6808, 0.9613, 0.6876, 0.9613, 0.6876, 0.8763, 0.6768, 0.8698, 0.6648, 0.9613, 0.6876, 0.8959, 0.6808, 0.8763, 0.6768, 0.9613, 0.6876, 0.9013, 0.6876, 0.8959, 0.6808, 0.9613, 0.6876, 0.9078, 0.7097, 0.9013, 0.6876, 0.9613, 0.6876, 0.9127, 0.7163, 0.9078, 0.7097, 0.9613, 0.6876, 0.9208, 0.7222, 0.9127, 0.7163, 0.9613, 0.6876, 0.9313, 0.7239, 0.9208, 0.7222, 0.9613, 0.6876, 0.9418, 0.7222, 0.9313, 0.7239, 0.9613, 0.6876, 0.9499, 0.7163, 0.9418, 0.7222, 0.9613, 0.6876, 0.9548, 0.7097, 0.9499, 0.7163, 0.03732, 0.2776, 0.01083, 0.2776, 0.02407, 0.2721, 0.03732, 0.2776, 0.005344, 0.2909, 0.01083, 0.2776, 0.03732, 0.2776, 0.01083, 0.3041, 0.005344, 0.2909, 0.03732, 0.2776, 0.02407, 0.3096, 0.01083, 0.3041, 0.03732, 0.2776, 0.03732, 0.3041, 0.02407, 0.3096, 0.03732, 0.2776, 0.04281, 0.2909, 0.03732, 0.3041, 0.6785, 0.1961, 0.7115, 0.1995, 0.7115, 0.1961, 0.6785, 0.1961, 0.6871, 0.1995, 0.7115, 0.1995, 0.6785, 0.1961, 0.674, 0.2131, 0.6871, 0.1995, 0.6785, 0.1961, 0.6657, 0.1927, 0.674, 0.2131, 0.674, 0.2131, 0.6657, 0.1927, 0.6572, 0.2131, 0.6657, 0.1927, 0.6453, 0.2011, 0.6572, 0.2131, 0.6657, 0.1927, 0.6454, 0.1842, 0.6453, 0.2011, 0.6657, 0.1927, 0.6573, 0.1723, 0.6454, 0.1842, 0.6657, 0.1927, 0.6741, 0.1723, 0.6573, 0.1723, 0.6786, 0.1882, 0.6741, 0.1723, 0.6657, 0.1927, 0.6786, 0.1882, 0.6871, 0.1848, 0.6741, 0.1723, 0.6786, 0.1882, 0.7115, 0.1848, 0.6871, 0.1848, 0.6786, 0.1882, 0.7115, 0.1882, 0.7115, 0.1848, 0.8698, 0.6648, 0.8763, 0.6768, 0.8959, 0.6808, 0.9927, 0.6648, 0.8698, 0.6648, 0.8959, 0.6808, 0.9927, 0.6648, 0.8959, 0.6808, 0.9013, 0.6876, 0.9013, 0.6876, 0.9863, 0.6768, 0.9927, 0.6648, 0.9013, 0.6876, 0.9666, 0.6808, 0.9863, 0.6768, 0.9013, 0.6876, 0.9613, 0.6876, 0.9666, 0.6808, 0.9013, 0.6876, 0.9548, 0.7097, 0.9613, 0.6876, 0.9013, 0.6876, 0.9499, 0.7163, 0.9548, 0.7097, 0.9013, 0.6876, 0.9418, 0.7222, 0.9499, 0.7163, 0.9013, 0.6876, 0.9313, 0.7239, 0.9418, 0.7222, 0.9013, 0.6876, 0.9208, 0.7222, 0.9313, 0.7239, 0.9013, 0.6876, 0.9127, 0.7163, 0.9208, 0.7222, 0.9013, 0.6876, 0.9078, 0.7097, 0.9127, 0.7163, 0.5098, 0.2031, 0.5364, 0.1905, 0.5267, 0.2045, 0.5098, 0.2031, 0.5291, 0.1752, 0.5364, 0.1905, 0.5098, 0.2031, 0.5122, 0.1738, 0.5291, 0.1752, 0.5098, 0.2031, 0.5025, 0.1877, 0.5122, 0.1738, 0.5331, 0.1013, 0.5386, 0.1146, 0.5198, 0.1146, 0.5331, 0.1279, 0.5198, 0.1146, 0.5386, 0.1146, 0.5331, 0.1279, 0.5198, 0.1334, 0.5198, 0.1146, 0.5198, 0.1334, 0.5065, 0.1279, 0.5198, 0.1146, 0.5198, 0.1146, 0.5065, 0.1279, 0.501, 0.1146, 0.5198, 0.1146, 0.501, 0.1146, 0.5065, 0.1013, 0.5198, 0.1146, 0.5065, 0.1013, 0.5198, 0.09577, 0.5198, 0.09577, 0.5331, 0.1013, 0.5198, 0.1146, 0.04612, 0.255, 0.04612, 0.2663, 0.08299, 0.2663, 0.04612, 0.255, 0.08299, 0.2663, 0.08299, 0.255, 0.08299, 0.2663, 0.1209, 0.255, 0.08299, 0.255, 0.08299, 0.2663, 0.1209, 0.2663, 0.1209, 0.255, 0.1209, 0.2663, 0.1589, 0.255, 0.1209, 0.255, 0.1209, 0.2663, 0.1589, 0.2663, 0.1589, 0.255, 0.1589, 0.2663, 0.1957, 0.255, 0.1589, 0.255, 0.1589, 0.2663, 0.1957, 0.2663, 0.1957, 0.255, 0.4367, 0.269, 0.4285, 0.2545, 0.4285, 0.269, 0.4367, 0.269, 0.4367, 0.2545, 0.4285, 0.2545, 0.4471, 0.269, 0.4367, 0.2545, 0.4367, 0.269, 0.4471, 0.269, 0.4471, 0.2545, 0.4367, 0.2545, 0.4592, 0.269, 0.4471, 0.2545, 0.4471, 0.269, 0.4592, 0.269, 0.4592, 0.2545, 0.4471, 0.2545, 0.5049, 0.2488, 0.5426, 0.2426, 0.5363, 0.2488, 0.5049, 0.2488, 0.5426, 0.2226, 0.5426, 0.2426, 0.5049, 0.2488, 0.5363, 0.2164, 0.5426, 0.2226, 0.5049, 0.2488, 0.5049, 0.2164, 0.5363, 0.2164, 0.6871, 0.1995, 0.7115, 0.1961, 0.7115, 0.1995, 0.6871, 0.1995, 0.6785, 0.1961, 0.7115, 0.1961, 0.6871, 0.1995, 0.6657, 0.1927, 0.6785, 0.1961, 0.6871, 0.1995, 0.674, 0.2131, 0.6657, 0.1927, 0.6572, 0.2131, 0.6657, 0.1927, 0.674, 0.2131, 0.6572, 0.2131, 0.6453, 0.2011, 0.6657, 0.1927, 0.6453, 0.2011, 0.6454, 0.1842, 0.6657, 0.1927, 0.6454, 0.1842, 0.6573, 0.1723, 0.6657, 0.1927, 0.6573, 0.1723, 0.6741, 0.1723, 0.6657, 0.1927, 0.6871, 0.1848, 0.6657, 0.1927, 0.6741, 0.1723, 0.6871, 0.1848, 0.6786, 0.1882, 0.6657, 0.1927, 0.6871, 0.1848, 0.7115, 0.1882, 0.6786, 0.1882, 0.6871, 0.1848, 0.7115, 0.1848, 0.7115, 0.1882, 0.5049, 0.2488, 0.5363, 0.2164, 0.5049, 0.2164, 0.5049, 0.2488, 0.5426, 0.2226, 0.5363, 0.2164, 0.5049, 0.2488, 0.5426, 0.2426, 0.5426, 0.2226, 0.5049, 0.2488, 0.5363, 0.2488, 0.5426, 0.2426, 0.4367, 0.2545, 0.4285, 0.269, 0.4285, 0.2545, 0.4367, 0.2545, 0.4367, 0.269, 0.4285, 0.269, 0.4471, 0.2545, 0.4367, 0.269, 0.4367, 0.2545, 0.4471, 0.2545, 0.4471, 0.269, 0.4367, 0.269, 0.4592, 0.2545, 0.4471, 0.269, 0.4471, 0.2545, 0.4592, 0.2545, 0.4592, 0.269, 0.4471, 0.269, 0.4471, 0.269, 0.4592, 0.2545, 0.4592, 0.269, 0.4471, 0.269, 0.4471, 0.2545, 0.4592, 0.2545, 0.4367, 0.269, 0.4471, 0.2545, 0.4471, 0.269, 0.4367, 0.269, 0.4367, 0.2545, 0.4471, 0.2545, 0.4285, 0.269, 0.4367, 0.2545, 0.4367, 0.269, 0.4285, 0.269, 0.4285, 0.2545, 0.4367, 0.2545, 0.6992, 0.2513, 0.7293, 0.2453, 0.7232, 0.2513, 0.6992, 0.2513, 0.7293, 0.2258, 0.7293, 0.2453, 0.6992, 0.2513, 0.7233, 0.2192, 0.7293, 0.2258, 0.6992, 0.2513, 0.6992, 0.2192, 0.7233, 0.2192, 0.08165, 0.2747, 0.1938, 0.2963, 0.04906, 0.2963, 0.08165, 0.2747, 0.1613, 0.2747, 0.1938, 0.2963, 0.08165, 0.2747, 0.1215, 0.2667, 0.1613, 0.2747, 0.585, 0.2192, 0.555, 0.2251, 0.561, 0.2192, 0.585, 0.2192, 0.555, 0.2447, 0.555, 0.2251, 0.585, 0.2192, 0.5609, 0.2513, 0.555, 0.2447, 0.585, 0.2192, 0.5851, 0.2513, 0.5609, 0.2513, 0.4367, 0.269, 0.4285, 0.2545, 0.4285, 0.269, 0.4367, 0.269, 0.4367, 0.2545, 0.4285, 0.2545, 0.4367, 0.2545, 0.4367, 0.269, 0.4471, 0.269, 0.4367, 0.2545, 0.4471, 0.269, 0.4471, 0.2545, 0.4471, 0.2545, 0.4471, 0.269, 0.4592, 0.269, 0.4471, 0.2545, 0.4592, 0.269, 0.4592, 0.2545])
me_sapper_gib001_reference.materials.append(mat_sapper_deployed)
me_sapper_gib001_reference.use_remesh_fix_poles = True
me_sapper_gib001_reference.use_remesh_preserve_attributes = False
me_sapper_gib001_reference.use_mirror_vertex_groups = False
me_sapper_gib001_reference.update()
me_sapper_gib001_reference.normals_split_custom_set([tuple(v) for v in zip(*[iter([-0.1434, -0.7891, 0.5973, -0.1434, -0.7891, 0.5973, -0.1434, -0.7891, 0.5973, -0.1434, -0.7891, 0.5973, -0.1434, -0.7891, 0.5973, -0.1434, -0.7891, 0.5973, 0.08805, 0.9218, 0.3776, -0.01865, 0.3921, 0.9197, -0.01865, 0.3921, 0.9197, -0.01865, 0.3921, 0.9197, -0.1144, -0.3672, 0.9231, -0.01865, 0.3921, 0.9197, -0.01865, 0.3921, 0.9197, -0.1144, -0.3672, 0.9231, -0.1144, -0.3672, 0.9231, -0.1144, -0.3672, 0.9231, -0.1432, -0.9114, 0.3857, -0.1144, -0.3672, 0.9231, -0.1144, -0.3672, 0.9231, -0.1432, -0.9114, 0.3857, -0.1432, -0.9114, 0.3857, -0.1432, -0.9114, 0.3857, -0.08805, -0.9218, -0.3776, -0.1432, -0.9114, 0.3857, -0.1432, -0.9114, 0.3857, -0.08805, -0.9218, -0.3776, -0.08805, -0.9218, -0.3776, 0.01865, -0.3921, -0.9197, -0.08805, -0.9218, -0.3776, -0.08805, -0.9218, -0.3776, 0.01865, -0.3921, -0.9197, -0.08805, -0.9218, -0.3776, 0.01865, -0.3921, -0.9197, 0.1144, 0.3672, -0.9231, 0.01865, -0.3921, -0.9197, 0.01865, -0.3921, -0.9197, 0.1144, 0.3672, -0.9231, 0.1144, 0.3672, -0.9231, 0.01865, -0.3921, -0.9197, 0.1144, 0.3672, -0.9231, 0.1432, 0.9114, -0.3857, 0.1144, 0.3672, -0.9231, 0.1144, 0.3672, -0.9231, 0.1432, 0.9114, -0.3857, 0.1432, 0.9114, -0.3857, 0.1432, 0.9114, -0.3857, 0.08805, 0.9218, 0.3776, 0.1432, 0.9114, -0.3857, 0.1432, 0.9114, -0.3857, 0.08805, 0.9218, 0.3776, 0.08805, 0.9218, 0.3776, 0.08805, 0.9218, 0.3776, -0.01865, 0.3921, 0.9197, 0.08805, 0.9218, 0.3776, -0.8601, 0.4621, -0.2162, -0.745, 0.6067, -0.2773, -0.745, 0.6067, -0.2772, -0.8601, 0.4621, -0.2162, -0.8601, 0.4621, -0.2162, -0.745, 0.6067, -0.2773, -0.9895, 0.1245, -0.07314, -0.8601, 0.4621, -0.2162, -0.8601, 0.4621, -0.2162, -0.9895, 0.1245, -0.07314, -0.9895, 0.1245, -0.07314, -0.8601, 0.4621, -0.2162, -0.9693, -0.2331, 0.07823, -0.9895, 0.1245, -0.07314, -0.9895, 0.1245, -0.07314, -0.9693, -0.2331, 0.07823, -0.9693, -0.2331, 0.07848, -0.9895, 0.1245, -0.07314, -0.9034, -0.4018, 0.1496, -0.9693, -0.2331, 0.07848, -0.9693, -0.2331, 0.07823, -0.9034, -0.4018, 0.1496, -0.9034, -0.4018, 0.1496, -0.9693, -0.2331, 0.07848, -0.1336, -0.6171, 0.7755, -0.1336, -0.6171, 0.7755, -0.1335, -0.6171, 0.7755, -0.1336, -0.6171, 0.7755, -0.1337, -0.6171, 0.7754, -0.1336, -0.6171, 0.7755, 0.1186, 0.9883, 0.0961, 0.1186, 0.9883, 0.0961, 0.1186, 0.9883, 0.09605, 0.1186, 0.9883, 0.0961, 0.1185, 0.9883, 0.09615, 0.1186, 0.9883, 0.0961, 0.1159, 0.9886, 0.09591, 0.1159, 0.9886, 0.0959, 0.1159, 0.9886, 0.09585, 0.1159, 0.9886, 0.09591, 0.116, 0.9886, 0.09596, 0.1159, 0.9886, 0.0959, -0.1363, -0.6168, 0.7753, -0.1363, -0.6167, 0.7753, -0.1363, -0.6167, 0.7753, -0.1363, -0.6168, 0.7753, -0.1362, -0.6168, 0.7752, -0.1363, -0.6167, 0.7753, 0.9895, -0.1245, 0.07314, 0.9895, -0.1245, 0.07314, 0.9895, -0.1245, 0.07314, 0.9895, -0.1245, 0.07314, 0.9895, -0.1245, 0.07314, 0.9895, -0.1245, 0.07314, 0.9895, -0.1245, 0.07314, 0.9895, -0.1245, 0.07314, 0.9895, -0.1245, 0.07314, 0.9895, -0.1245, 0.07314, 0.9895, -0.1245, 0.07314, 0.9895, -0.1245, 0.07314, 0.9895, -0.1245, 0.07314, 0.9895, -0.1245, 0.07314, 0.9895, -0.1245, 0.07314, 0.9895, -0.1245, 0.07314, 0.9895, -0.1245, 0.07314, 0.9895, -0.1245, 0.07314, 0.9895, -0.1245, 0.07314, 0.9895, -0.1245, 0.07314, 0.9895, -0.1245, 0.07314, 0.9895, -0.1245, 0.07314, 0.9895, -0.1245, 0.07314, 0.9895, -0.1245, 0.07313, 0.9895, -0.1245, 0.07314, 0.9895, -0.1245, 0.07313, 0.9895, -0.1245, 0.07314, 0.9895, -0.1245, 0.07314, 0.9895, -0.1245, 0.07314, 0.9895, -0.1245, 0.07314, 0.9895, -0.1245, 0.07314, 0.9895, -0.1245, 0.07314, 0.9895, -0.1245, 0.07314, 0.9895, -0.1245, 0.07314, 0.9895, -0.1245, 0.07314, 0.9895, -0.1245, 0.07314, 0.9895, -0.1245, 0.07314, 0.9895, -0.1245, 0.07314, 0.9895, -0.1245, 0.07314, -0.1649, -0.8986, 0.4067, -0.165, -0.8986, 0.4065, -0.165, -0.8986, 0.4066, -0.1649, -0.8986, 0.4067, -0.165, -0.8986, 0.4066, -0.165, -0.8986, 0.4065, -0.9847, 0.1529, -0.08339, -0.9847, 0.1529, -0.08339, -0.9847, 0.1529, -0.08339, -0.9847, 0.1529, -0.08339, -0.9847, 0.1529, -0.08339, -0.9847, 0.1529, -0.08339, -0.7456, -0.6179, 0.2495, -0.7456, -0.6179, 0.2495, -0.7456, -0.6179, 0.2495, -0.7456, -0.6179, 0.2495, -0.7456, -0.6179, 0.2495, -0.7456, -0.6179, 0.2495, 0.1213, 0.9233, -0.3645, 0.1212, 0.9234, -0.3643, 0.1212, 0.9233, -0.3644, 0.1213, 0.9233, -0.3645, 0.1212, 0.9233, -0.3644, 0.1212, 0.9234, -0.3643, -0.4447, 0.821, -0.3581, -0.4447, 0.821, -0.3581, -0.4447, 0.821, -0.3581, -0.4447, 0.821, -0.3581, -0.4447, 0.821, -0.3581, -0.4447, 0.821, -0.3581, -0.8003, -0.4452, 0.4017, -0.1422, -0.7523, 0.6433, -0.1422, -0.7523, 0.6433, -0.8003, -0.4452, 0.4017, -0.1422, -0.7523, 0.6433, -0.8003, -0.4452, 0.4017, -0.9897, 0.1201, -0.07824, -0.8003, -0.4452, 0.4017, -0.8003, -0.4452, 0.4017, -0.9897, 0.1201, -0.07824, -0.8003, -0.4452, 0.4017, -0.9897, 0.1201, -0.07823, -0.5994, 0.6125, -0.5153, -0.9897, 0.1201, -0.07824, -0.9897, 0.1201, -0.07823, -0.5994, 0.6125, -0.5153, -0.9897, 0.1201, -0.07823, -0.5994, 0.6125, -0.5153, 0.1418, 0.7435, -0.6535, -0.5994, 0.6125, -0.5153, -0.5994, 0.6125, -0.5153, 0.1418, 0.7435, -0.6535, -0.5994, 0.6125, -0.5153, 0.1418, 0.7435, -0.6535, 0.7999, 0.4364, -0.4119, 0.1418, 0.7435, -0.6535, 0.1418, 0.7435, -0.6535, 0.7999, 0.4364, -0.4119, 0.1418, 0.7435, -0.6535, 0.7999, 0.4364, -0.4119, 0.9893, -0.1289, 0.06805, 0.7999, 0.4364, -0.4119, 0.7999, 0.4364, -0.4119, 0.9893, -0.1289, 0.06805, 0.7999, 0.4364, -0.4119, 0.9893, -0.1289, 0.06805, 0.5991, -0.6212, 0.5051, 0.9893, -0.1289, 0.06805, 0.9893, -0.1289, 0.06805, 0.5991, -0.6212, 0.5051, 0.9893, -0.1289, 0.06805, 0.5991, -0.6212, 0.5051, 0.5991, -0.6212, 0.5051, -0.1422, -0.7523, 0.6433, 0.5991, -0.6212, 0.5051, 0.5991, -0.6212, 0.5051, -0.1422, -0.7523, 0.6433, -0.1422, -0.7523, 0.6433, -0.01865, 0.3921, 0.9197, -0.01865, 0.3921, 0.9197, -0.01865, 0.3921, 0.9197, -0.01865, 0.3921, 0.9197, -0.01865, 0.3921, 0.9197, -0.01865, 0.3921, 0.9197, 0.5262, -0.7783, 0.3425, 0.5262, -0.7783, 0.3425, 0.5262, -0.7783, 0.3425, 0.5262, -0.7783, 0.3425, 0.5262, -0.7783, 0.3425, 0.5262, -0.7783, 0.3425, 0.9934, -0.09664, 0.06135, 0.9934, -0.09664, 0.06135, 0.9934, -0.09664, 0.06135, 0.9934, -0.09664, 0.06135, 0.9934, -0.09664, 0.06135, 0.9934, -0.09664, 0.06135, 0.4462, -0.7319, 0.515, 0.4464, -0.732, 0.5146, 0.4463, -0.732, 0.5148, 0.4462, -0.7319, 0.515, 0.4463, -0.732, 0.5148, 0.4464, -0.732, 0.5146, -0.5488, -0.6719, 0.4973, -0.5488, -0.6719, 0.4973, -0.5488, -0.6719, 0.4973, -0.5489, -0.6719, 0.4973, -0.5489, -0.6719, 0.4973, -0.5489, -0.6719, 0.4973, 0.9932, -0.1094, -0.03974, 0.9932, -0.1094, -0.03974, 0.9932, -0.1094, -0.03974, 0.9932, -0.1092, -0.03972, 0.9932, -0.1092, -0.03972, 0.9932, -0.1092, -0.03972, -0.9971, 0.01117, -0.07469, -0.9971, 0.01035, -0.07485, -0.9971, 0.01084, -0.07476, -0.9971, 0.01117, -0.07469, -0.9971, 0.01074, -0.07478, -0.9971, 0.01035, -0.07485, 0.5449, 0.5734, -0.6118, 0.5449, 0.5734, -0.6118, 0.5449, 0.5734, -0.6118, 0.5449, 0.5734, -0.6118, 0.5449, 0.5734, -0.6118, 0.5449, 0.5734, -0.6118, -0.4503, 0.6335, -0.6293, -0.4503, 0.6335, -0.6293, -0.4503, 0.6335, -0.6293, -0.4502, 0.6334, -0.6294, -0.4502, 0.6334, -0.6294, -0.4502, 0.6334, -0.6294, 0.6803, 0.6791, -0.2758, 0.6803, 0.6791, -0.2758, 0.6803, 0.6791, -0.2758, 0.6803, 0.6791, -0.2758, 0.6803, 0.6791, -0.2758, 0.6803, 0.6791, -0.2758, 0.164, 0.9179, -0.3612, 0.1641, 0.9179, -0.3613, 0.164, 0.9179, -0.3613, 0.164, 0.9179, -0.3612, 0.164, 0.9179, -0.3613, 0.1641, 0.9179, -0.3613, -0.8195, -0.4494, 0.3556, -0.8195, -0.4494, 0.3556, -0.8195, -0.4494, 0.3556, -0.8195, -0.4494, 0.3556, -0.8195, -0.4494, 0.3556, -0.8195, -0.4494, 0.3556, -0.1222, -0.904, 0.4097, -0.1221, -0.904, 0.4098, -0.1222, -0.904, 0.4098, -0.1222, -0.904, 0.4097, -0.1222, -0.904, 0.4097, -0.1221, -0.904, 0.4098, 0.6256, -0.5695, 0.5331, 0.6256, -0.5695, 0.5331, 0.6256, -0.5695, 0.5331, 0.6256, -0.5695, 0.5331, 0.6256, -0.5695, 0.5331, 0.6256, -0.5695, 0.5331, 0.6231, -0.6309, 0.4622, 0.6231, -0.6309, 0.4622, 0.6231, -0.6309, 0.4622, 0.6231, -0.6309, 0.4622, 0.6231, -0.6309, 0.4622, 0.6231, -0.6309, 0.4622, -0.1398, -0.6994, 0.7009, -0.1398, -0.6994, 0.7009, -0.1398, -0.6994, 0.7009, -0.1398, -0.6994, 0.7009, -0.1398, -0.6994, 0.7009, -0.1398, -0.6994, 0.7009, -0.01865, 0.3921, 0.9197, -0.01865, 0.3921, 0.9197, -0.01865, 0.3921, 0.9197, -0.01865, 0.3921, 0.9197, -0.01865, 0.3921, 0.9197, -0.01865, 0.3921, 0.9197, -0.817, -0.388, 0.4265, -0.817, -0.388, 0.4265, -0.817, -0.388, 0.4265, -0.817, -0.388, 0.4265, -0.817, -0.388, 0.4265, -0.817, -0.388, 0.4265, -0.1256, -0.992, 0.01138, -0.08848, -0.9232, -0.3741, -0.1256, -0.992, 0.01138, -0.1256, -0.992, 0.01138, -0.08849, -0.9232, -0.3741, -0.08848, -0.9232, -0.3741, 0.0209, -0.3777, -0.9257, -0.08848, -0.9232, -0.3741, -0.08849, -0.9232, -0.3741, 0.0209, -0.3777, -0.9257, 0.0209, -0.3777, -0.9257, -0.08848, -0.9232, -0.3741, 0.0209, -0.3777, -0.9257, 0.1163, 0.3873, -0.9146, 0.0209, -0.3777, -0.9257, 0.0209, -0.3777, -0.9257, 0.1163, 0.3873, -0.9146, 0.1163, 0.3873, -0.9146, 0.1163, 0.3873, -0.9146, 0.143, 0.9142, -0.3793, 0.1163, 0.3873, -0.9146, 0.1163, 0.3873, -0.9146, 0.143, 0.9141, -0.3793, 0.143, 0.9142, -0.3793, 0.143, 0.9141, -0.3793, 0.08711, 0.9187, 0.3852, 0.143, 0.9142, -0.3793, 0.143, 0.9141, -0.3793, 0.08711, 0.9187, 0.3851, 0.08711, 0.9187, 0.3852, 0.08711, 0.9187, 0.3851, -0.0225, 0.3675, 0.9298, 0.08711, 0.9187, 0.3852, 0.08711, 0.9187, 0.3851, -0.0225, 0.3675, 0.9298, -0.0225, 0.3675, 0.9298, -0.0225, 0.3675, 0.9298, -0.07692, -0.02584, 0.9967, -0.0225, 0.3675, 0.9298, -0.0225, 0.3675, 0.9298, -0.07692, -0.02584, 0.9967, -0.07692, -0.02584, 0.9967, 0.1327, 0.985, -0.1104, 0.1196, 0.9899, 0.07604, 0.1327, 0.985, -0.1103, 0.1327, 0.985, -0.1104, 0.1196, 0.9899, 0.07592, 0.1196, 0.9899, 0.07604, 0.05995, 0.8129, 0.5793, 0.1196, 0.9899, 0.07604, 0.1196, 0.9899, 0.07592, 0.05995, 0.8129, 0.5793, 0.0601, 0.8136, 0.5783, 0.1196, 0.9899, 0.07604, 0.05995, 0.8129, 0.5793, 0.01024, 0.5644, 0.8254, 0.0601, 0.8136, 0.5783, 0.05995, 0.8129, 0.5793, 0.01027, 0.5644, 0.8254, 0.01024, 0.5644, 0.8254, -0.01865, 0.3921, 0.9197, -0.01865, 0.3921, 0.9197, -0.01864, 0.3921, 0.9197, -0.01865, 0.3921, 0.9197, -0.01865, 0.3921, 0.9197, -0.01865, 0.3921, 0.9197, -0.01865, 0.3921, 0.9197, -0.01865, 0.3921, 0.9197, -0.01865, 0.3921, 0.9197, -0.1432, -0.7636, 0.6296, -0.1366, -0.6324, 0.7625, -0.1432, -0.7636, 0.6296, -0.1432, -0.7636, 0.6296, -0.1366, -0.6324, 0.7625, -0.1366, -0.6324, 0.7625, -0.09171, -0.1466, 0.9849, -0.1366, -0.6324, 0.7625, -0.1366, -0.6324, 0.7625, -0.09171, -0.1466, 0.9849, -0.09167, -0.1463, 0.985, -0.1366, -0.6324, 0.7625, -0.09171, -0.1466, 0.9849, -0.04681, 0.2045, 0.9778, -0.09167, -0.1463, 0.985, -0.09171, -0.1466, 0.9849, -0.04684, 0.2044, 0.9778, -0.04681, 0.2045, 0.9778, 0.1315, 0.9851, -0.1105, 0.1183, 0.9901, 0.07587, 0.1315, 0.9851, -0.1105, 0.1315, 0.9851, -0.1105, 0.1182, 0.9901, 0.07598, 0.1183, 0.9901, 0.07587, 0.05912, 0.8137, 0.5782, 0.1183, 0.9901, 0.07587, 0.1182, 0.9901, 0.07598, 0.05912, 0.8137, 0.5782, 0.05899, 0.8131, 0.5792, 0.1183, 0.9901, 0.07587, 0.05912, 0.8137, 0.5782, 0.009745, 0.5644, 0.8254, 0.05899, 0.8131, 0.5792, 0.05912, 0.8137, 0.5782, 0.009714, 0.5644, 0.8254, 0.009745, 0.5644, 0.8254, -0.01865, 0.3921, 0.9197, -0.01865, 0.3921, 0.9197, -0.01865, 0.3921, 0.9197, -0.01865, 0.3921, 0.9197, -0.01865, 0.3921, 0.9197, -0.01865, 0.3921, 0.9197, -0.01865, 0.3921, 0.9197, -0.01865, 0.3921, 0.9197, -0.01865, 0.3921, 0.9197, -0.01865, 0.3921, 0.9197, -0.01865, 0.3921, 0.9197, -0.01865, 0.3921, 0.9197, -0.01865, 0.3921, 0.9197, -0.01865, 0.3921, 0.9197, -0.01866, 0.3921, 0.9197, -0.01865, 0.3921, 0.9197, -0.01866, 0.3921, 0.9197, -0.01865, 0.3921, 0.9197, -0.01865, 0.3921, 0.9197, -0.01865, 0.3921, 0.9197, -0.01865, 0.3921, 0.9197, -0.01865, 0.3921, 0.9197, -0.01865, 0.3921, 0.9197, -0.01865, 0.3921, 0.9197, -0.01865, 0.3921, 0.9197, -0.01865, 0.3921, 0.9197, -0.01865, 0.3921, 0.9197, -0.01865, 0.3921, 0.9197, -0.01865, 0.3921, 0.9197, -0.01865, 0.3921, 0.9197, -0.01865, 0.3921, 0.9197, -0.01865, 0.3921, 0.9197, -0.01865, 0.3921, 0.9197, -0.01865, 0.3921, 0.9197, -0.01865, 0.3921, 0.9197, -0.01865, 0.3921, 0.9197, -0.01865, 0.3921, 0.9197, -0.01865, 0.3921, 0.9197, -0.01865, 0.3921, 0.9197, -0.01865, 0.3921, 0.9197, -0.01865, 0.3921, 0.9197, -0.01865, 0.3921, 0.9197, -0.01865, 0.3921, 0.9197, -0.01865, 0.3921, 0.9197, -0.01865, 0.3921, 0.9197, -0.01865, 0.3921, 0.9197, -0.01865, 0.3921, 0.9197, -0.01865, 0.3921, 0.9197, -0.02602, -0.652, -0.7577, -0.02602, -0.652, -0.7577, -0.02602, -0.652, -0.7577, -0.02602, -0.652, -0.7577, -0.02602, -0.652, -0.7577, -0.02602, -0.652, -0.7577, -0.02602, -0.652, -0.7577, -0.02602, -0.652, -0.7577, -0.02602, -0.652, -0.7577, -0.02602, -0.652, -0.7577, -0.02602, -0.652, -0.7577, -0.02602, -0.652, -0.7577, -0.02602, -0.652, -0.7577, -0.02602, -0.652, -0.7577, -0.02602, -0.652, -0.7577, -0.02602, -0.652, -0.7577, -0.02602, -0.652, -0.7577, -0.02602, -0.652, -0.7577, -0.02602, -0.652, -0.7577, -0.02602, -0.652, -0.7577, -0.02602, -0.652, -0.7577, -0.02602, -0.652, -0.7577, -0.02602, -0.652, -0.7577, -0.02602, -0.652, -0.7577, -0.142, -0.7638, 0.6297, -0.1353, -0.6326, 0.7626, -0.142, -0.7638, 0.6296, -0.142, -0.7638, 0.6297, -0.1352, -0.6325, 0.7627, -0.1353, -0.6326, 0.7626, -0.1353, -0.6326, 0.7626, -0.1352, -0.6325, 0.7627, -0.09078, -0.1465, 0.985, -0.1353, -0.6326, 0.7626, -0.09078, -0.1465, 0.985, -0.09081, -0.1468, 0.985, -0.09078, -0.1465, 0.985, -0.04631, 0.2044, 0.9778, -0.09081, -0.1468, 0.985, -0.09078, -0.1465, 0.985, -0.04628, 0.2044, 0.9778, -0.04631, 0.2044, 0.9778, -0.9895, 0.1245, -0.07314, -0.9895, 0.1245, -0.07314, -0.9895, 0.1245, -0.07315, -0.9895, 0.1245, -0.07314, -0.9895, 0.1245, -0.07315, -0.9895, 0.1245, -0.07314, -0.9895, 0.1245, -0.07314, -0.9895, 0.1245, -0.07314, -0.9895, 0.1245, -0.07314, -0.9895, 0.1245, -0.07314, -0.9895, 0.1245, -0.07314, -0.9895, 0.1245, -0.07314, -0.9895, 0.1245, -0.07314, -0.9895, 0.1245, -0.07314, -0.9895, 0.1245, -0.07314, -0.9895, 0.1245, -0.07314, -0.9895, 0.1245, -0.07314, -0.9895, 0.1245, -0.07314, -0.9895, 0.1245, -0.07314, -0.9895, 0.1245, -0.07314, -0.9895, 0.1245, -0.07314, -0.9895, 0.1245, -0.07314, -0.9895, 0.1245, -0.07314, -0.9895, 0.1245, -0.07314, -0.9895, 0.1245, -0.07314, -0.9895, 0.1245, -0.07314, -0.9895, 0.1245, -0.07314, -0.9895, 0.1245, -0.07314, -0.9895, 0.1245, -0.07314, -0.9895, 0.1245, -0.07314, -0.9895, 0.1245, -0.07314, -0.9895, 0.1245, -0.07314, -0.9895, 0.1245, -0.07314, -0.9895, 0.1245, -0.07314, -0.9895, 0.1245, -0.07314, -0.9895, 0.1245, -0.07314, -0.9895, 0.1245, -0.07314, -0.9895, 0.1245, -0.07314, -0.9895, 0.1245, -0.07314, 0.01865, -0.3921, -0.9197, 0.01865, -0.3921, -0.9197, 0.01865, -0.3921, -0.9197, 0.01865, -0.3921, -0.9197, 0.01865, -0.3921, -0.9197, 0.01865, -0.3921, -0.9197, 0.01865, -0.3921, -0.9197, 0.01865, -0.3921, -0.9197, 0.01865, -0.3921, -0.9197, 0.01865, -0.3921, -0.9197, 0.01865, -0.3921, -0.9197, 0.01865, -0.3921, -0.9197, 0.01865, -0.3921, -0.9197, 0.01865, -0.3921, -0.9197, 0.01865, -0.3921, -0.9197, 0.01865, -0.3921, -0.9197, 0.01865, -0.3921, -0.9197, 0.01865, -0.3921, -0.9197, 0.01865, -0.3921, -0.9197, 0.01865, -0.3921, -0.9197, 0.01865, -0.3921, -0.9197, 0.01865, -0.3921, -0.9197, 0.01865, -0.3921, -0.9197, 0.01865, -0.3921, -0.9197, 0.01865, -0.3921, -0.9197, 0.01865, -0.3921, -0.9197, 0.01865, -0.3921, -0.9197, 0.01865, -0.3921, -0.9197, 0.01865, -0.3921, -0.9197, 0.01865, -0.3921, -0.9197, 0.01865, -0.3921, -0.9197, 0.01865, -0.3921, -0.9197, 0.01865, -0.3921, -0.9197, 0.01865, -0.3921, -0.9197, 0.01865, -0.3921, -0.9197, 0.01865, -0.3921, -0.9197, 0.01865, -0.3921, -0.9197, 0.01865, -0.3921, -0.9197, 0.01865, -0.3921, -0.9197, 0.01865, -0.3921, -0.9197, 0.01865, -0.3921, -0.9197, 0.01865, -0.3921, -0.9197, 0.01865, -0.3921, -0.9197, 0.01865, -0.3921, -0.9197, 0.01865, -0.3921, -0.9197, 0.01865, -0.3921, -0.9197, 0.01865, -0.3921, -0.9197, 0.01865, -0.3921, -0.9197, -0.9396, -0.1221, 0.3198, -0.7775, -0.4333, 0.4558, -0.7775, -0.4333, 0.4558, -0.7775, -0.4333, 0.4558, -0.7775, -0.4333, 0.4558, -0.4978, -0.6629, 0.5593, -0.7775, -0.4333, 0.4558, -0.4978, -0.6629, 0.5593, -0.4978, -0.6629, 0.5593, -0.4978, -0.6629, 0.5593, -0.4978, -0.6629, 0.5593, -0.143, -0.7758, 0.6146, -0.4978, -0.6629, 0.5593, -0.143, -0.7758, 0.6146, -0.143, -0.7758, 0.6146, -0.143, -0.7758, 0.6146, -0.143, -0.7758, 0.6146, 0.2328, -0.7548, 0.6133, -0.143, -0.7758, 0.6146, 0.2328, -0.7548, 0.6133, 0.2328, -0.7548, 0.6133, 0.2328, -0.7548, 0.6133, 0.2328, -0.7548, 0.6133, 0.5724, -0.6032, 0.5555, 0.2328, -0.7548, 0.6133, 0.5724, -0.6032, 0.5555, 0.5724, -0.6032, 0.5555, 0.5724, -0.6032, 0.5555, 0.5724, -0.6032, 0.5555, 0.8241, -0.344, 0.4501, 0.5724, -0.6032, 0.5555, 0.8241, -0.344, 0.4501, 0.8241, -0.344, 0.4501, 0.8241, -0.344, 0.4501, 0.8241, -0.344, 0.4501, 0.9496, -0.01666, 0.3131, 0.8241, -0.344, 0.4501, 0.9496, -0.01666, 0.3131, 0.9496, -0.01666, 0.3131, 0.9298, 0.3289, 0.1654, 0.9496, -0.01666, 0.3131, 0.9496, -0.01666, 0.3131, 0.9298, 0.3289, 0.1654, 0.9298, 0.3289, 0.1654, 0.9496, -0.01666, 0.3131, 0.9298, 0.3289, 0.1654, 0.7677, 0.6402, 0.02936, 0.9298, 0.3289, 0.1654, 0.9298, 0.3289, 0.1654, 0.7677, 0.6402, 0.02936, 0.7677, 0.6402, 0.02936, 0.7677, 0.6402, 0.02936, 0.7677, 0.6402, 0.02936, 0.4879, 0.8697, -0.07418, 0.7677, 0.6402, 0.02936, 0.4879, 0.8697, -0.07418, 0.4879, 0.8697, -0.07418, 0.4879, 0.8697, -0.07418, 0.4879, 0.8697, -0.07418, 0.1332, 0.9826, -0.1295, 0.4879, 0.8697, -0.07418, 0.1332, 0.9826, -0.1295, 0.1332, 0.9826, -0.1295, 0.1332, 0.9826, -0.1295, 0.1332, 0.9826, -0.1295, -0.2426, 0.9616, -0.1282, 0.1332, 0.9826, -0.1295, -0.2426, 0.9616, -0.1282, -0.2426, 0.9616, -0.1282, -0.2426, 0.9616, -0.1282, -0.2426, 0.9616, -0.1282, -0.5822, 0.81, -0.07042, -0.2426, 0.9616, -0.1282, -0.5822, 0.81, -0.07042, -0.5822, 0.81, -0.07042, -0.5822, 0.81, -0.07042, -0.5822, 0.81, -0.07042, -0.8339, 0.5508, 0.03499, -0.5822, 0.81, -0.07042, -0.8339, 0.5508, 0.03499, -0.8339, 0.5508, 0.035, -0.8339, 0.5508, 0.035, -0.8339, 0.5508, 0.03499, -0.9594, 0.2235, 0.172, -0.8339, 0.5508, 0.035, -0.9594, 0.2235, 0.172, -0.9594, 0.2235, 0.172, -0.9594, 0.2235, 0.172, -0.9594, 0.2235, 0.172, -0.9396, -0.1221, 0.3198, -0.9594, 0.2235, 0.172, -0.9396, -0.1221, 0.3198, -0.9396, -0.1221, 0.3198, -0.9396, -0.1221, 0.3198, -0.9396, -0.1221, 0.3198, -0.7775, -0.4333, 0.4558, -0.5719, -0.107, 0.8133, -0.3697, -0.273, 0.8881, -0.572, -0.107, 0.8133, -0.5719, -0.107, 0.8133, -0.3697, -0.273, 0.8881, -0.3697, -0.273, 0.8881, -0.3697, -0.273, 0.8881, -0.1132, -0.3546, 0.9281, -0.3697, -0.273, 0.8881, -0.3697, -0.273, 0.8881, -0.1132, -0.3546, 0.9281, -0.1132, -0.3546, 0.9281, -0.1132, -0.3546, 0.9281, 0.1585, -0.3395, 0.9272, -0.1132, -0.3546, 0.9281, -0.1132, -0.3546, 0.9281, 0.1585, -0.3395, 0.9272, 0.1585, -0.3395, 0.9272, 0.1585, -0.3395, 0.9272, 0.1585, -0.3395, 0.9272, 0.404, -0.2298, 0.8854, 0.1585, -0.3395, 0.9272, 0.404, -0.2298, 0.8854, 0.404, -0.2298, 0.8854, 0.404, -0.2298, 0.8854, 0.404, -0.2298, 0.8854, 0.586, -0.04243, 0.8092, 0.404, -0.2298, 0.8854, 0.586, -0.04243, 0.8092, 0.586, -0.04243, 0.8092, 0.6767, 0.1942, 0.7101, 0.586, -0.04243, 0.8092, 0.586, -0.04243, 0.8092, 0.6767, 0.1942, 0.7101, 0.586, -0.04243, 0.8092, 0.6767, 0.1942, 0.7101, 0.6624, 0.4441, 0.6033, 0.6767, 0.1942, 0.7101, 0.6767, 0.1942, 0.7101, 0.6624, 0.4441, 0.6033, 0.6624, 0.4441, 0.6033, 0.6767, 0.1942, 0.7101, 0.6624, 0.4441, 0.6033, 0.5452, 0.6691, 0.505, 0.6624, 0.4441, 0.6033, 0.6624, 0.4441, 0.6033, 0.5452, 0.6691, 0.505, 0.5452, 0.6691, 0.505, 0.5452, 0.6691, 0.505, 0.343, 0.8351, 0.4301, 0.5452, 0.6691, 0.505, 0.5452, 0.6691, 0.505, 0.343, 0.8351, 0.4301, 0.343, 0.8351, 0.4301, 0.343, 0.8351, 0.4301, 0.08649, 0.9167, 0.3901, 0.343, 0.8351, 0.4301, 0.343, 0.8351, 0.4301, 0.08649, 0.9167, 0.3901, 0.08649, 0.9167, 0.3901, 0.08649, 0.9167, 0.3901, -0.1852, 0.9015, 0.3911, 0.08649, 0.9167, 0.3901, 0.08649, 0.9167, 0.3901, -0.1852, 0.9015, 0.3911, -0.1852, 0.9015, 0.3911, -0.1852, 0.9015, 0.3911, -0.4307, 0.7919, 0.4328, -0.1852, 0.9015, 0.3911, -0.1852, 0.9015, 0.3911, -0.4307, 0.7919, 0.4329, -0.4307, 0.7919, 0.4328, -0.4307, 0.7919, 0.4329, -0.6127, 0.6045, 0.5091, -0.4307, 0.7919, 0.4328, -0.4307, 0.7919, 0.4329, -0.6127, 0.6045, 0.5091, -0.6127, 0.6045, 0.5091, -0.6127, 0.6045, 0.5091, -0.7035, 0.3679, 0.6081, -0.6127, 0.6045, 0.5091, -0.6127, 0.6045, 0.5091, -0.7035, 0.3679, 0.6081, -0.7035, 0.3679, 0.6081, -0.7035, 0.3679, 0.6081, -0.6892, 0.118, 0.7149, -0.7035, 0.3679, 0.6081, -0.7035, 0.3679, 0.6081, -0.6892, 0.118, 0.7149, -0.6892, 0.118, 0.7149, -0.6892, 0.118, 0.7149, -0.572, -0.107, 0.8133, -0.6892, 0.118, 0.7149, -0.6892, 0.118, 0.7149, -0.5719, -0.107, 0.8133, -0.572, -0.107, 0.8133, -0.9895, 0.1245, -0.07314, -0.9895, 0.1245, -0.07314, -0.9895, 0.1245, -0.07314, -0.9895, 0.1245, -0.07314, -0.9895, 0.1245, -0.07314, -0.9895, 0.1245, -0.07314, -0.9895, 0.1245, -0.07314, -0.9895, 0.1245, -0.07314, -0.9895, 0.1245, -0.07314, -0.9895, 0.1245, -0.07314, -0.9895, 0.1245, -0.07314, -0.9895, 0.1245, -0.07314, -0.9895, 0.1245, -0.07314, -0.9895, 0.1245, -0.07314, -0.9895, 0.1245, -0.07314, -0.9895, 0.1245, -0.07314, -0.9895, 0.1245, -0.07314, -0.9895, 0.1245, -0.07314, 0.2487, 0.7469, 0.6167, 0.2487, 0.7469, 0.6167, 0.05876, 0.8099, 0.5836, 0.2487, 0.7469, 0.6167, 0.4011, 0.6228, 0.6717, 0.2487, 0.7469, 0.6167, 0.2487, 0.7469, 0.6167, 0.4011, 0.6228, 0.6717, 0.4011, 0.6228, 0.6717, 0.4011, 0.6228, 0.6717, 0.4911, 0.4566, 0.7418, 0.4011, 0.6228, 0.6717, 0.4011, 0.6228, 0.6717, 0.4911, 0.4566, 0.7419, 0.4911, 0.4566, 0.7418, 0.5006, 0.2695, 0.8226, 0.4911, 0.4566, 0.7418, 0.4911, 0.4566, 0.7419, 0.5006, 0.2695, 0.8226, 0.4911, 0.4566, 0.7419, 0.5006, 0.2695, 0.8226, 0.5006, 0.2695, 0.8226, 0.4337, 0.09156, 0.8964, 0.5006, 0.2695, 0.8226, 0.5006, 0.2695, 0.8226, 0.4337, 0.09155, 0.8964, 0.4337, 0.09156, 0.8964, 0.4337, 0.09155, 0.8964, 0.2964, -0.04432, 0.954, 0.4337, 0.09156, 0.8964, 0.4337, 0.09155, 0.8964, 0.2962, -0.04437, 0.9541, 0.2964, -0.04432, 0.954, 0.2962, -0.04437, 0.9541, 0.1116, -0.1253, 0.9858, 0.2964, -0.04432, 0.954, 0.2962, -0.04437, 0.9541, 0.1116, -0.1253, 0.9858, 0.1116, -0.1253, 0.9858, 0.1116, -0.1253, 0.9858, -0.09059, -0.1408, 0.9859, 0.1116, -0.1253, 0.9858, 0.1116, -0.1253, 0.9858, -0.09058, -0.1408, 0.9859, -0.09059, -0.1408, 0.9859, -0.09058, -0.1408, 0.9859, -0.2806, -0.0761, 0.9568, -0.09059, -0.1408, 0.9859, -0.09058, -0.1408, 0.9859, -0.2807, -0.07614, 0.9568, -0.2806, -0.0761, 0.9568, -0.2807, -0.07614, 0.9568, -0.4332, 0.04716, 0.9, -0.2806, -0.0761, 0.9568, -0.2807, -0.07614, 0.9568, -0.4332, 0.04713, 0.9001, -0.4332, 0.04716, 0.9, -0.5225, 0.2121, 0.8258, -0.4332, 0.04716, 0.9, -0.4332, 0.04713, 0.9001, -0.5225, 0.2121, 0.8258, -0.5227, 0.2119, 0.8257, -0.4332, 0.04716, 0.9, -0.5225, 0.2121, 0.8258, -0.533, 0.3994, 0.7459, -0.5227, 0.2119, 0.8257, -0.5225, 0.2121, 0.8258, -0.533, 0.3994, 0.7459, -0.533, 0.3994, 0.7459, -0.533, 0.3994, 0.7459, -0.465, 0.5767, 0.6717, -0.533, 0.3994, 0.7459, -0.533, 0.3994, 0.7459, -0.4652, 0.5767, 0.6715, -0.465, 0.5767, 0.6717, -0.4652, 0.5767, 0.6715, -0.3284, 0.7147, 0.6175, -0.465, 0.5767, 0.6717, -0.4652, 0.5767, 0.6715, -0.3284, 0.7147, 0.6175, -0.3284, 0.7147, 0.6175, -0.3284, 0.7147, 0.6175, -0.1436, 0.7963, 0.5876, -0.3284, 0.7147, 0.6175, -0.3284, 0.7147, 0.6175, -0.1436, 0.7964, 0.5875, -0.1436, 0.7963, 0.5876, -0.1436, 0.7964, 0.5875, 0.05876, 0.8099, 0.5836, -0.1436, 0.7963, 0.5876, -0.1436, 0.7964, 0.5875, 0.05876, 0.8099, 0.5836, 0.05876, 0.8099, 0.5836, 0.2487, 0.7469, 0.6167, 0.05876, 0.8099, 0.5836, 0.05876, 0.8099, 0.5836, 0.8561, -0.4358, 0.2777, 0.9859, -0.09733, 0.136, 0.9859, -0.09733, 0.136, 0.9654, 0.2601, -0.01683, 0.9859, -0.09733, 0.136, 0.9859, -0.09733, 0.136, 0.9654, 0.2601, -0.01683, 0.9654, 0.2601, -0.01683, 0.9859, -0.09733, 0.136, 0.7978, 0.582, -0.1575, 0.9654, 0.2601, -0.01683, 0.9654, 0.2601, -0.01683, 0.7978, 0.582, -0.1575, 0.7978, 0.582, -0.1575, 0.9654, 0.2601, -0.01683, 0.5085, 0.8194, -0.2646, 0.7978, 0.582, -0.1575, 0.7978, 0.582, -0.1575, 0.5085, 0.8194, -0.2646, 0.5085, 0.8194, -0.2646, 0.7978, 0.582, -0.1575, 0.1416, 0.9362, -0.3218, 0.5085, 0.8194, -0.2646, 0.5085, 0.8194, -0.2646, 0.1416, 0.9362, -0.3218, 0.1416, 0.9362, -0.3218, 0.5085, 0.8194, -0.2646, -0.2471, 0.9145, -0.3204, 0.1416, 0.9362, -0.3218, 0.1416, 0.9362, -0.3218, -0.2471, 0.9145, -0.3204, -0.2471, 0.9145, -0.3204, 0.1416, 0.9362, -0.3218, -0.5983, 0.7577, -0.2607, -0.2471, 0.9145, -0.3204, -0.2471, 0.9145, -0.3204, -0.5983, 0.7577, -0.2607, -0.5983, 0.7577, -0.2607, -0.2471, 0.9145, -0.3204, -0.8587, 0.4896, -0.1517, -0.5983, 0.7577, -0.2607, -0.5983, 0.7577, -0.2607, -0.8587, 0.4896, -0.1517, -0.8587, 0.4896, -0.1517, -0.5983, 0.7577, -0.2607, -0.9885, 0.1511, -0.009962, -0.8587, 0.4896, -0.1517, -0.8587, 0.4896, -0.1517, -0.9885, 0.1511, -0.009962, -0.9885, 0.1511, -0.009962, -0.8587, 0.4896, -0.1517, -0.968, -0.2064, 0.1429, -0.9885, 0.1511, -0.009962, -0.9885, 0.1511, -0.009962, -0.968, -0.2064, 0.1429, -0.9885, 0.1511, -0.009962, -0.968, -0.2064, 0.1429, -0.8003, -0.5283, 0.2835, -0.968, -0.2064, 0.1429, -0.968, -0.2064, 0.1429, -0.8003, -0.5283, 0.2835, -0.968, -0.2064, 0.1429, -0.8003, -0.5283, 0.2835, -0.511, -0.7657, 0.3906, -0.8003, -0.5283, 0.2835, -0.8003, -0.5283, 0.2835, -0.511, -0.7657, 0.3906, -0.8003, -0.5283, 0.2835, -0.511, -0.7657, 0.3906, -0.1441, -0.8824, 0.4478, -0.511, -0.7657, 0.3906, -0.511, -0.7657, 0.3906, -0.1441, -0.8824, 0.4478, -0.511, -0.7657, 0.3906, -0.1441, -0.8824, 0.4478, 0.2445, -0.8607, 0.4464, -0.1441, -0.8824, 0.4478, -0.1441, -0.8824, 0.4478, 0.2445, -0.8607, 0.4464, -0.1441, -0.8824, 0.4478, 0.2445, -0.8607, 0.4464, 0.5958, -0.7039, 0.3867, 0.2445, -0.8607, 0.4464, 0.2445, -0.8607, 0.4464, 0.5958, -0.7039, 0.3867, 0.2445, -0.8607, 0.4464, 0.5958, -0.7039, 0.3867, 0.8561, -0.4359, 0.2777, 0.5958, -0.7039, 0.3867, 0.5958, -0.7039, 0.3867, 0.8561, -0.4359, 0.2777, 0.5958, -0.7039, 0.3867, 0.8561, -0.4358, 0.2777, 0.8561, -0.4358, 0.2777, 0.9859, -0.09733, 0.136, 0.8561, -0.4359, 0.2777, 0.9895, -0.1245, 0.07314, 0.9895, -0.1245, 0.07314, 0.9895, -0.1245, 0.07314, 0.9895, -0.1245, 0.07314, 0.9895, -0.1245, 0.07314, 0.9895, -0.1245, 0.07314, 0.9895, -0.1245, 0.07314, 0.9895, -0.1245, 0.07314, 0.9895, -0.1245, 0.07314, 0.9895, -0.1245, 0.07314, 0.9895, -0.1245, 0.07314, 0.9895, -0.1245, 0.07314, 0.9895, -0.1245, 0.07314, 0.9895, -0.1245, 0.07314, 0.9895, -0.1245, 0.07314, 0.9895, -0.1245, 0.07314, 0.9895, -0.1245, 0.07314, 0.9895, -0.1245, 0.07314, 0.9895, -0.1245, 0.07314, 0.9895, -0.1245, 0.07314, 0.9895, -0.1245, 0.07314, 0.9895, -0.1245, 0.07314, 0.9895, -0.1245, 0.07314, 0.9895, -0.1245, 0.07314, 0.9895, -0.1245, 0.07314, 0.9895, -0.1245, 0.07314, 0.9895, -0.1245, 0.07314, 0.9895, -0.1245, 0.07314, 0.9895, -0.1245, 0.07314, 0.9895, -0.1245, 0.07314, 0.9895, -0.1245, 0.07314, 0.9895, -0.1245, 0.07314, 0.9895, -0.1245, 0.07314, 0.9895, -0.1245, 0.07314, 0.9895, -0.1245, 0.07314, 0.9895, -0.1245, 0.07314, 0.9895, -0.1245, 0.07314, 0.9895, -0.1245, 0.07314, 0.9895, -0.1245, 0.07314, 0.9895, -0.1245, 0.07314, 0.9895, -0.1245, 0.07314, 0.9895, -0.1245, 0.07314, 0.9895, -0.1245, 0.07314, 0.9895, -0.1245, 0.07314, 0.9895, -0.1245, 0.07314, 0.9895, -0.1245, 0.07314, 0.9895, -0.1245, 0.07314, 0.9895, -0.1245, 0.07314, 0.9895, -0.1245, 0.07314, 0.9895, -0.1245, 0.07314, 0.9895, -0.1245, 0.07314, 0.9895, -0.1245, 0.07314, 0.9895, -0.1245, 0.07314, 0.9895, -0.1245, 0.07314, 0.9895, -0.1245, 0.07314, 0.9895, -0.1245, 0.07314, 0.9895, -0.1245, 0.07314, -0.9895, 0.1245, -0.07314, -0.9895, 0.1245, -0.07314, -0.9895, 0.1245, -0.07314, -0.9895, 0.1245, -0.07314, -0.9895, 0.1245, -0.07314, -0.9895, 0.1245, -0.07314, -0.9895, 0.1245, -0.07314, -0.9895, 0.1245, -0.07314, -0.9895, 0.1245, -0.07314, -0.9895, 0.1245, -0.07314, -0.9895, 0.1245, -0.07314, -0.9895, 0.1245, -0.07314, -0.9895, 0.1245, -0.07314, -0.9895, 0.1245, -0.07314, -0.9895, 0.1245, -0.07314, -0.9895, 0.1245, -0.07314, -0.9895, 0.1245, -0.07314, -0.9895, 0.1245, -0.07314, -0.9895, 0.1245, -0.07314, -0.9895, 0.1245, -0.07314, -0.9895, 0.1245, -0.07314, -0.9895, 0.1245, -0.07314, -0.9895, 0.1245, -0.07314, -0.9895, 0.1245, -0.07314, -0.9895, 0.1245, -0.07314, -0.9895, 0.1245, -0.07314, -0.9895, 0.1245, -0.07314, -0.9895, 0.1245, -0.07314, -0.9895, 0.1245, -0.07314, -0.9895, 0.1245, -0.07314, -0.9895, 0.1245, -0.07314, -0.9895, 0.1245, -0.07314, -0.9895, 0.1245, -0.07314, -0.9895, 0.1245, -0.07314, -0.9895, 0.1245, -0.07314, -0.9895, 0.1245, -0.07314, -0.9895, 0.1245, -0.07314, -0.9895, 0.1245, -0.07314, -0.9895, 0.1245, -0.07314, -0.9895, 0.1245, -0.07314, -0.9895, 0.1245, -0.07314, -0.9895, 0.1245, -0.07314, -0.9895, 0.1245, -0.07314, -0.9895, 0.1245, -0.07314, -0.9895, 0.1245, -0.07314, -0.9895, 0.1245, -0.07314, -0.9895, 0.1245, -0.07314, -0.9895, 0.1245, -0.07314, -0.9895, 0.1245, -0.07314, -0.9895, 0.1245, -0.07314, -0.9895, 0.1245, -0.07314, -0.9895, 0.1245, -0.07314, -0.9895, 0.1245, -0.07315, -0.9895, 0.1245, -0.07314, -0.9895, 0.1245, -0.07314, -0.9895, 0.1245, -0.07314, -0.9895, 0.1245, -0.07315, -0.9895, 0.1245, -0.07314, -0.9895, 0.1245, -0.07314, -0.9895, 0.1245, -0.07314, -0.9895, 0.1245, -0.07314, -0.9895, 0.1245, -0.07314, -0.9895, 0.1245, -0.07314, -0.9895, 0.1245, -0.07314, -0.9895, 0.1245, -0.07314, -0.9895, 0.1245, -0.07314, -0.9895, 0.1245, -0.07314, -0.9895, 0.1245, -0.07314, -0.9895, 0.1245, -0.07314, -0.9895, 0.1245, -0.07314, -0.9895, 0.1245, -0.07314, -0.9895, 0.1245, -0.07314, -0.9895, 0.1245, -0.07314, -0.9895, 0.1245, -0.07315, -0.9895, 0.1245, -0.07314, -0.9895, 0.1245, -0.07314, -0.9895, 0.1245, -0.07314, -0.9895, 0.1245, -0.07315, 0.02602, 0.652, 0.7577, 0.02602, 0.652, 0.7577, 0.02603, 0.652, 0.7577, 0.02602, 0.652, 0.7577, 0.02602, 0.652, 0.7577, 0.02602, 0.652, 0.7577, 0.02602, 0.652, 0.7577, 0.02602, 0.652, 0.7577, 0.02602, 0.652, 0.7577, 0.02602, 0.652, 0.7577, 0.02602, 0.652, 0.7577, 0.02602, 0.652, 0.7577, 0.02602, 0.652, 0.7577, 0.02602, 0.652, 0.7577, 0.02602, 0.652, 0.7577, 0.02601, 0.652, 0.7577, 0.02602, 0.652, 0.7577, 0.02602, 0.652, 0.7577, 0.02601, 0.652, 0.7577, 0.02601, 0.652, 0.7577, 0.02602, 0.652, 0.7577, 0.02601, 0.652, 0.7577, 0.02602, 0.652, 0.7577, 0.02602, 0.652, 0.7577, 0.02602, 0.652, 0.7577, 0.02602, 0.652, 0.7577, 0.02602, 0.652, 0.7577, 0.02602, 0.652, 0.7577, 0.02602, 0.652, 0.7577, 0.02602, 0.652, 0.7577, 0.02602, 0.652, 0.7577, 0.02602, 0.652, 0.7577, 0.02602, 0.652, 0.7577, 0.02602, 0.652, 0.7577, 0.02602, 0.652, 0.7577, 0.02602, 0.652, 0.7577, 0.9035, 0.3992, -0.1558, 0.9035, 0.3991, -0.1559, 0.9694, 0.2315, -0.0818, 0.9035, 0.3992, -0.1558, 0.9694, 0.2315, -0.0818, 0.9694, 0.2315, -0.08179, 0.9694, 0.2315, -0.0818, 0.9895, -0.1248, 0.0724, 0.9694, 0.2315, -0.08179, 0.9694, 0.2315, -0.0818, 0.9895, -0.1248, 0.0724, 0.9895, -0.1248, 0.0724, 0.9895, -0.1248, 0.0724, 0.8601, -0.4636, 0.2127, 0.9895, -0.1248, 0.0724, 0.9895, -0.1248, 0.0724, 0.8601, -0.4636, 0.2128, 0.8601, -0.4636, 0.2127, 0.8601, -0.4636, 0.2128, 0.7452, -0.6095, 0.2706, 0.8601, -0.4636, 0.2127, 0.8601, -0.4636, 0.2128, 0.7452, -0.6095, 0.2707, 0.7452, -0.6095, 0.2706, -0.1142, -0.3632, 0.9247, -0.126, -0.4947, 0.8599, -0.1257, -0.4951, 0.8597, -0.1142, -0.3632, 0.9247, -0.1141, -0.3635, 0.9246, -0.126, -0.4947, 0.8599, -0.07247, 0.009937, 0.9973, -0.1141, -0.3635, 0.9246, -0.1142, -0.3632, 0.9247, -0.07247, 0.009937, 0.9973, -0.07247, 0.009948, 0.9973, -0.1141, -0.3635, 0.9246, -0.01865, 0.3921, 0.9197, -0.07247, 0.009948, 0.9973, -0.07247, 0.009937, 0.9973, -0.01865, 0.3921, 0.9197, -0.01865, 0.3921, 0.9197, -0.07247, 0.009948, 0.9973, -0.02673, -0.6554, -0.7548, -0.02713, -0.6553, -0.7549, -0.02687, -0.6553, -0.7549, -0.02673, -0.6554, -0.7548, -0.02607, -0.6551, -0.7551, -0.02713, -0.6553, -0.7549, -0.02673, -0.6554, -0.7548, -0.02599, -0.6551, -0.7551, -0.02607, -0.6551, -0.7551, -0.02673, -0.6554, -0.7548, -0.02668, -0.6555, -0.7547, -0.02599, -0.6551, -0.7551, 0.9895, -0.1245, 0.07314, 0.9895, -0.1245, 0.07314, 0.9895, -0.1245, 0.07314, 0.9895, -0.1245, 0.07314, 0.9895, -0.1245, 0.07314, 0.9895, -0.1245, 0.07314, 0.9895, -0.1245, 0.07314, 0.9895, -0.1245, 0.07314, 0.9895, -0.1245, 0.07315, 0.9895, -0.1245, 0.07314, 0.9895, -0.1245, 0.07314, 0.9895, -0.1245, 0.07314, 0.9895, -0.1245, 0.07314, 0.9895, -0.1245, 0.07314, 0.9895, -0.1245, 0.07314, 0.9895, -0.1245, 0.07314, 0.9895, -0.1245, 0.07314, 0.9895, -0.1245, 0.07314, 0.9895, -0.1245, 0.07314, 0.9895, -0.1245, 0.07314, 0.9895, -0.1245, 0.07314, 0.9895, -0.1245, 0.07314, 0.9895, -0.1245, 0.07314, 0.9895, -0.1245, 0.07314, 0.9895, -0.1245, 0.07314, 0.9895, -0.1245, 0.07314, 0.9895, -0.1245, 0.07314, 0.9895, -0.1245, 0.07314, 0.9895, -0.1245, 0.07314, 0.9895, -0.1245, 0.07314, 0.9895, -0.1245, 0.07314, 0.9895, -0.1246, 0.07311, 0.9895, -0.1245, 0.07314, 0.9895, -0.1245, 0.07314, 0.9895, -0.1245, 0.07315, 0.9895, -0.1246, 0.07311, 0.9895, -0.1245, 0.07314, 0.9895, -0.1245, 0.07315, 0.9895, -0.1245, 0.07315, 0.02668, 0.6555, 0.7547, 0.02668, 0.6555, 0.7547, 0.02668, 0.6555, 0.7547, 0.02677, 0.6552, 0.755, 0.02607, 0.6551, 0.7551, 0.02624, 0.6552, 0.755, 0.02677, 0.6552, 0.755, 0.02712, 0.6553, 0.7549, 0.02607, 0.6551, 0.7551, 0.02677, 0.6552, 0.755, 0.02685, 0.6553, 0.7549, 0.02712, 0.6553, 0.7549, 0.08772, 0.9202, 0.3815, 0.1036, 0.9647, 0.2423, 0.1037, 0.9646, 0.2425, 0.08772, 0.9202, 0.3815, 0.08787, 0.9201, 0.3818, 0.1036, 0.9647, 0.2423, 0.03806, 0.7136, 0.6996, 0.08787, 0.9201, 0.3818, 0.08772, 0.9202, 0.3815, 0.03806, 0.7136, 0.6996, 0.03806, 0.7136, 0.6996, 0.08787, 0.9201, 0.3818, -0.01865, 0.3921, 0.9197, 0.03806, 0.7136, 0.6996, 0.03806, 0.7136, 0.6996, -0.01865, 0.3921, 0.9197, -0.01865, 0.3921, 0.9197, 0.03806, 0.7136, 0.6996, -0.07247, 0.009948, 0.9973, -0.01865, 0.3921, 0.9197, -0.01865, 0.3921, 0.9197, -0.07247, 0.009948, 0.9973, -0.07247, 0.009938, 0.9973, -0.01865, 0.3921, 0.9197, -0.1136, -0.3639, 0.9245, -0.07247, 0.009938, 0.9973, -0.07247, 0.009948, 0.9973, -0.1136, -0.3639, 0.9245, -0.1139, -0.3634, 0.9247, -0.07247, 0.009938, 0.9973, -0.1256, -0.4946, 0.86, -0.1139, -0.3634, 0.9247, -0.1136, -0.3639, 0.9245, -0.1256, -0.4946, 0.86, -0.1257, -0.4945, 0.86, -0.1139, -0.3634, 0.9247, -0.02643, -0.6542, -0.7559, -0.02643, -0.6542, -0.7559, -0.02643, -0.6542, -0.7559, -0.02643, -0.6542, -0.7559, -0.02643, -0.6542, -0.7559, -0.02643, -0.6542, -0.7559, -0.02643, -0.6542, -0.7559, -0.02643, -0.6542, -0.7559, -0.02643, -0.6542, -0.7559, -0.02643, -0.6542, -0.7559, -0.02643, -0.6542, -0.7559, -0.02643, -0.6542, -0.7559, -0.01865, 0.3921, 0.9197, -0.01865, 0.3921, 0.9197, -0.01865, 0.3921, 0.9197, -0.01865, 0.3921, 0.9197, -0.01865, 0.3921, 0.9197, -0.01865, 0.3921, 0.9197, -0.01865, 0.3921, 0.9197, -0.01865, 0.3921, 0.9197, -0.01865, 0.3921, 0.9197, 0.02643, 0.6542, 0.7559, 0.02643, 0.6542, 0.7559, 0.02642, 0.6542, 0.7559, 0.02643, 0.6542, 0.7559, 0.02643, 0.6542, 0.7559, 0.02643, 0.6542, 0.7559, 0.02643, 0.6542, 0.7559, 0.02643, 0.6542, 0.7559, 0.02643, 0.6542, 0.7559, 0.02643, 0.6542, 0.7559, 0.02643, 0.6542, 0.7559, 0.02643, 0.6542, 0.7559, 0.08742, 0.9203, 0.3814, 0.1033, 0.9647, 0.2425, 0.103, 0.9648, 0.242, 0.08742, 0.9203, 0.3814, 0.08755, 0.9201, 0.3817, 0.1033, 0.9647, 0.2425, 0.08755, 0.9201, 0.3817, 0.08742, 0.9203, 0.3814, 0.03806, 0.7136, 0.6996, 0.08755, 0.9201, 0.3817, 0.03806, 0.7136, 0.6996, 0.03806, 0.7136, 0.6996, 0.03806, 0.7136, 0.6996, 0.03806, 0.7136, 0.6996, -0.01865, 0.3921, 0.9197, 0.03806, 0.7136, 0.6996, -0.01865, 0.3921, 0.9197, -0.01865, 0.3921, 0.9197])] * 3)])
me_sapper_gib001_physics = bpy.data.meshes.new('sapper_gib001_physics')
me_sapper_gib001_physics.from_pydata([(6.518, 1.258, 8.522), (3.444, 2.917, 7.752), (5.088, 2.842, 9.339), (6.415, 1.753, 9.831), (7.184, 0.2761, 10.48), (7.304, -0.2503, 9.181), (6.792, -3.51, 10.56), (5.951, -1.108, 15.86), (5.488, -4.147, 12.33), (6.683, -2.917, 11.83), (7.278, -1.364, 11.18), (6.529, -0.1791, 15.09), (4.409, 2.562, 11.45), (3.189, 2.95, 11.26), (6.516, 0.8938, 14.72), (0.1985, -1.219, 13.95), (5.674, -0.5573, 16.1), (0.1598, 0.6224, 14.62), (0.2356, 1.199, 14.62), (-1.686, -1.864, 11.21), (-0.9169, -3.341, 11.85), (2.094, -4.966, 12.61), (0.4104, -4.43, 12.35), (0.3874, -5.055, 11.09), (3.927, -5.501, 11.35), (-1.753, -2.435, 9.929), (-1.185, 1.329, 9.857), (-1.78, -0.2241, 10.51), (0.3167, 1.602, 14.21), (0.009875, 2.559, 9.357), (-1.241, 0.8247, 8.549), (1.898, 2.878, 11.26), (0.7572, 2.338, 12.44), (1.621, 3.278, 9.083), (1.624, 2.815, 7.759), (3.405, 3.378, 9.077), (-1.849, -0.7611, 9.213), (2.24, -3.095, 13.81), (3.877, -4.866, 12.6), (1.02, -2.707, 13.62), (4.503, 1.027, 14.83)], [], [(0, 1, 2), (0, 2, 3), (0, 3, 4), (4, 5, 0), (1, 0, 6), (6, 0, 5), (7, 8, 9), (8, 6, 9), (10, 11, 9), (9, 6, 10), (9, 11, 7), (12, 2, 13), (2, 12, 14), (12, 13, 14), (15, 16, 17), (17, 16, 18), (17, 18, 19), (15, 17, 20), (20, 17, 19), (21, 22, 23), (23, 24, 21), (23, 25, 24), (25, 23, 20), (20, 23, 22), (18, 26, 27), (26, 18, 28), (29, 26, 28), (26, 29, 30), (27, 26, 30), (31, 32, 13), (13, 32, 28), (32, 31, 33), (29, 32, 33), (32, 29, 28), (1, 34, 33), (1, 33, 35), (2, 1, 35), (34, 1, 24), (1, 6, 24), (36, 25, 27), (36, 27, 30), (25, 36, 24), (34, 36, 30), (36, 34, 24), (4, 14, 10), (10, 14, 11), (10, 5, 4), (6, 5, 10), (37, 21, 7), (7, 16, 37), (7, 21, 38), (38, 8, 7), (11, 16, 7), (38, 24, 8), (21, 24, 38), (31, 13, 33), (3, 14, 4), (13, 2, 35), (3, 2, 14), (39, 16, 15), (15, 22, 39), (20, 22, 15), (18, 40, 28), (18, 16, 40), (18, 27, 19), (37, 16, 39), (39, 22, 37), (37, 22, 21), (27, 25, 19), (25, 20, 19), (29, 34, 30), (34, 29, 33), (14, 16, 11), (8, 24, 6), (13, 40, 14), (40, 13, 28), (40, 16, 14), (33, 13, 35)])
me_sapper_gib001_physics.polygons.foreach_set('use_smooth', [True] * 78)
_uv = me_sapper_gib001_physics.uv_layers.new(name='UVMap')
_uv.uv.foreach_set('vector', [0.0, 0.0, 0.0, 0.0, 0.0, 0.0, 0.0, 0.0, 0.0, 0.0, 0.0, 0.0, 0.0, 0.0, 0.0, 0.0, 0.0, 0.0, 0.0, 0.0, 0.0, 0.0, 0.0, 0.0, 0.0, 0.0, 0.0, 0.0, 0.0, 0.0, 0.0, 0.0, 0.0, 0.0, 0.0, 0.0, 0.0, 0.0, 0.0, 0.0, 0.0, 0.0, 0.0, 0.0, 0.0, 0.0, 0.0, 0.0, 0.0, 0.0, 0.0, 0.0, 0.0, 0.0, 0.0, 0.0, 0.0, 0.0, 0.0, 0.0, 0.0, 0.0, 0.0, 0.0, 0.0, 0.0, 0.0, 0.0, 0.0, 0.0, 0.0, 0.0, 0.0, 0.0, 0.0, 0.0, 0.0, 0.0, 0.0, 0.0, 0.0, 0.0, 0.0, 0.0, 0.0, 0.0, 0.0, 0.0, 0.0, 0.0, 0.0, 0.0, 0.0, 0.0, 0.0, 0.0, 0.0, 0.0, 0.0, 0.0, 0.0, 0.0, 0.0, 0.0, 0.0, 0.0, 0.0, 0.0, 0.0, 0.0, 0.0, 0.0, 0.0, 0.0, 0.0, 0.0, 0.0, 0.0, 0.0, 0.0, 0.0, 0.0, 0.0, 0.0, 0.0, 0.0, 0.0, 0.0, 0.0, 0.0, 0.0, 0.0, 0.0, 0.0, 0.0, 0.0, 0.0, 0.0, 0.0, 0.0, 0.0, 0.0, 0.0, 0.0, 0.0, 0.0, 0.0, 0.0, 0.0, 0.0, 0.0, 0.0, 0.0, 0.0, 0.0, 0.0, 0.0, 0.0, 0.0, 0.0, 0.0, 0.0, 0.0, 0.0, 0.0, 0.0, 0.0, 0.0, 0.0, 0.0, 0.0, 0.0, 0.0, 0.0, 0.0, 0.0, 0.0, 0.0, 0.0, 0.0, 0.0, 0.0, 0.0, 0.0, 0.0, 0.0, 0.0, 0.0, 0.0, 0.0, 0.0, 0.0, 0.0, 0.0, 0.0, 0.0, 0.0, 0.0, 0.0, 0.0, 0.0, 0.0, 0.0, 0.0, 0.0, 0.0, 0.0, 0.0, 0.0, 0.0, 0.0, 0.0, 0.0, 0.0, 0.0, 0.0, 0.0, 0.0, 0.0, 0.0, 0.0, 0.0, 0.0, 0.0, 0.0, 0.0, 0.0, 0.0, 0.0, 0.0, 0.0, 0.0, 0.0, 0.0, 0.0, 0.0, 0.0, 0.0, 0.0, 0.0, 0.0, 0.0, 0.0, 0.0, 0.0, 0.0, 0.0, 0.0, 0.0, 0.0, 0.0, 0.0, 0.0, 0.0, 0.0, 0.0, 0.0, 0.0, 0.0, 0.0, 0.0, 0.0, 0.0, 0.0, 0.0, 0.0, 0.0, 0.0, 0.0, 0.0, 0.0, 0.0, 0.0, 0.0, 0.0, 0.0, 0.0, 0.0, 0.0, 0.0, 0.0, 0.0, 0.0, 0.0, 0.0, 0.0, 0.0, 0.0, 0.0, 0.0, 0.0, 0.0, 0.0, 0.0, 0.0, 0.0, 0.0, 0.0, 0.0, 0.0, 0.0, 0.0, 0.0, 0.0, 0.0, 0.0, 0.0, 0.0, 0.0, 0.0, 0.0, 0.0, 0.0, 0.0, 0.0, 0.0, 0.0, 0.0, 0.0, 0.0, 0.0, 0.0, 0.0, 0.0, 0.0, 0.0, 0.0, 0.0, 0.0, 0.0, 0.0, 0.0, 0.0, 0.0, 0.0, 0.0, 0.0, 0.0, 0.0, 0.0, 0.0, 0.0, 0.0, 0.0, 0.0, 0.0, 0.0, 0.0, 0.0, 0.0, 0.0, 0.0, 0.0, 0.0, 0.0, 0.0, 0.0, 0.0, 0.0, 0.0, 0.0, 0.0, 0.0, 0.0, 0.0, 0.0, 0.0, 0.0, 0.0, 0.0, 0.0, 0.0, 0.0, 0.0, 0.0, 0.0, 0.0, 0.0, 0.0, 0.0, 0.0, 0.0, 0.0, 0.0, 0.0, 0.0, 0.0, 0.0, 0.0, 0.0, 0.0, 0.0, 0.0, 0.0, 0.0, 0.0, 0.0, 0.0, 0.0, 0.0, 0.0, 0.0, 0.0, 0.0, 0.0, 0.0, 0.0, 0.0, 0.0, 0.0, 0.0, 0.0, 0.0, 0.0, 0.0, 0.0, 0.0, 0.0, 0.0, 0.0, 0.0, 0.0, 0.0, 0.0, 0.0, 0.0, 0.0, 0.0, 0.0, 0.0, 0.0, 0.0, 0.0, 0.0, 0.0, 0.0, 0.0, 0.0, 0.0, 0.0, 0.0, 0.0, 0.0, 0.0, 0.0, 0.0, 0.0, 0.0, 0.0, 0.0, 0.0, 0.0, 0.0, 0.0, 0.0, 0.0, 0.0, 0.0, 0.0, 0.0, 0.0, 0.0, 0.0, 0.0, 0.0, 0.0, 0.0, 0.0])
me_sapper_gib001_physics.materials.append(mat_phy)
me_sapper_gib001_physics.use_remesh_fix_poles = True
me_sapper_gib001_physics.use_remesh_preserve_attributes = False
me_sapper_gib001_physics.use_mirror_vertex_groups = False
me_sapper_gib001_physics.update()
me_sapper_gib001_physics.normals_split_custom_set([tuple(v) for v in zip(*[iter([-0.004048, 0.917, 0.3989, 0.2076, 0.9757, 0.06952, -0.8835, -0.01289, 0.4683, -0.004048, 0.917, 0.3989, -0.8835, -0.01289, 0.4683, -0.6422, -0.03799, 0.7656, -0.004048, 0.917, 0.3989, -0.6422, -0.03799, 0.7656, -0.3118, -0.05536, 0.9485, -0.3118, -0.05536, 0.9485, 0.1041, 0.3673, 0.9242, -0.004048, 0.917, 0.3989, 0.2076, 0.9757, 0.06952, -0.004048, 0.917, 0.3989, 0.5076, 0.8209, 0.2617, 0.5076, 0.8209, 0.2617, -0.004048, 0.917, 0.3989, 0.1041, 0.3673, 0.9242, 0.6294, -0.6902, 0.357, 0.6957, -0.403, 0.5946, 0.3987, -0.3132, 0.862, 0.6957, -0.403, 0.5946, 0.5076, 0.8209, 0.2617, 0.3987, -0.3132, 0.862, 0.07275, -0.1334, 0.9884, 0.1482, -0.3038, 0.9412, 0.3987, -0.3132, 0.862, 0.3987, -0.3132, 0.862, 0.5076, 0.8209, 0.2617, 0.07275, -0.1334, 0.9884, 0.3987, -0.3132, 0.862, 0.1482, -0.3038, 0.9412, 0.6294, -0.6902, 0.357, -0.9182, -0.2514, 0.3062, -0.8835, -0.01289, 0.4683, -0.928, -0.3642, 0.0782, -0.8835, -0.01289, 0.4683, -0.9182, -0.2514, 0.3062, -0.7031, -0.3074, 0.6412, -0.9182, -0.2514, 0.3062, -0.928, -0.3642, 0.0782, -0.7031, -0.3074, 0.6412, 0.3561, -0.8365, -0.4164, 0.06098, -0.9809, -0.1847, 0.2114, -0.7884, -0.5777, 0.2114, -0.7884, -0.5777, 0.06098, -0.9809, -0.1847, -0.4316, -0.619, -0.6561, 0.2114, -0.7884, -0.5777, -0.4316, -0.619, -0.6561, 0.04981, -0.4154, -0.9083, 0.3561, -0.8365, -0.4164, 0.2114, -0.7884, -0.5777, 0.3947, -0.4799, -0.7835, 0.3947, -0.4799, -0.7835, 0.2114, -0.7884, -0.5777, 0.04981, -0.4154, -0.9083, 0.7287, -0.6734, -0.1245, 0.5414, -0.7016, -0.4633, 0.8712, 0.2871, -0.3983, 0.8712, 0.2871, -0.3983, 0.5076, 0.8601, 0.05132, 0.7287, -0.6734, -0.1245, 0.8712, 0.2871, -0.3983, 0.5106, 0.7153, -0.4771, 0.5076, 0.8601, 0.05132, 0.5106, 0.7153, -0.4771, 0.8712, 0.2871, -0.3983, 0.3947, -0.4799, -0.7835, 0.3947, -0.4799, -0.7835, 0.8712, 0.2871, -0.3983, 0.5414, -0.7016, -0.4633, -0.4316, -0.619, -0.6561, -0.5625, -0.1566, -0.8118, -0.2394, -0.2142, -0.947, -0.5625, -0.1566, -0.8118, -0.4316, -0.619, -0.6561, -0.8795, -0.3996, -0.2585, -0.8029, 0.02688, -0.5955, -0.5625, -0.1566, -0.8118, -0.8795, -0.3996, -0.2585, -0.5625, -0.1566, -0.8118, -0.8029, 0.02688, -0.5955, -0.401, 0.5303, -0.747, -0.2394, -0.2142, -0.947, -0.5625, -0.1566, -0.8118, -0.401, 0.5303, -0.747, -0.9632, -0.237, -0.127, -0.9239, -0.248, -0.2915, -0.928, -0.3642, 0.0782, -0.928, -0.3642, 0.0782, -0.9239, -0.248, -0.2915, -0.8795, -0.3996, -0.2585, -0.9239, -0.248, -0.2915, -0.9632, -0.237, -0.127, -0.9781, -0.0163, -0.2076, -0.8029, 0.02688, -0.5955, -0.9239, -0.248, -0.2915, -0.9781, -0.0163, -0.2076, -0.9239, -0.248, -0.2915, -0.8029, 0.02688, -0.5955, -0.8795, -0.3996, -0.2585, 0.2076, 0.9757, 0.06952, 0.2571, 0.9651, -0.04939, -0.9781, -0.0163, -0.2076, 0.2076, 0.9757, 0.06952, -0.9781, -0.0163, -0.2076, -0.9922, 0.0002129, 0.1248, -0.8835, -0.01289, 0.4683, 0.2076, 0.9757, 0.06952, -0.9922, 0.0002129, 0.1248, 0.2571, 0.9651, -0.04939, 0.2076, 0.9757, 0.06952, 0.5076, 0.8601, 0.05132, 0.2076, 0.9757, 0.06952, 0.5076, 0.8209, 0.2617, 0.5076, 0.8601, 0.05132, 0.3789, 0.9225, -0.07339, 0.5106, 0.7153, -0.4771, -0.2394, -0.2142, -0.947, 0.3789, 0.9225, -0.07339, -0.2394, -0.2142, -0.947, -0.401, 0.5303, -0.747, 0.5106, 0.7153, -0.4771, 0.3789, 0.9225, -0.07339, 0.5076, 0.8601, 0.05132, 0.2571, 0.9651, -0.04939, 0.3789, 0.9225, -0.07339, -0.401, 0.5303, -0.747, 0.3789, 0.9225, -0.07339, 0.2571, 0.9651, -0.04939, 0.5076, 0.8601, 0.05132, -0.3118, -0.05536, 0.9485, -0.7031, -0.3074, 0.6412, 0.07275, -0.1334, 0.9884, 0.07275, -0.1334, 0.9884, -0.7031, -0.3074, 0.6412, 0.1482, -0.3038, 0.9412, 0.07275, -0.1334, 0.9884, 0.1041, 0.3673, 0.9242, -0.3118, -0.05536, 0.9485, 0.5076, 0.8209, 0.2617, 0.1041, 0.3673, 0.9242, 0.07275, -0.1334, 0.9884, 0.4878, -0.8401, -0.2373, 0.7287, -0.6734, -0.1245, 0.6294, -0.6902, 0.357, 0.6294, -0.6902, 0.357, 0.06098, -0.9809, -0.1847, 0.4878, -0.8401, -0.2373, 0.6294, -0.6902, 0.357, 0.7287, -0.6734, -0.1245, 0.747, -0.6231, 0.2317, 0.747, -0.6231, 0.2317, 0.6957, -0.403, 0.5946, 0.6294, -0.6902, 0.357, 0.1482, -0.3038, 0.9412, 0.06098, -0.9809, -0.1847, 0.6294, -0.6902, 0.357, 0.747, -0.6231, 0.2317, 0.5076, 0.8601, 0.05132, 0.6957, -0.403, 0.5946, 0.7287, -0.6734, -0.1245, 0.5076, 0.8601, 0.05132, 0.747, -0.6231, 0.2317, -0.9632, -0.237, -0.127, -0.928, -0.3642, 0.0782, -0.9781, -0.0163, -0.2076, -0.6422, -0.03799, 0.7656, -0.7031, -0.3074, 0.6412, -0.3118, -0.05536, 0.9485, -0.928, -0.3642, 0.0782, -0.8835, -0.01289, 0.4683, -0.9922, 0.0002129, 0.1248, -0.6422, -0.03799, 0.7656, -0.8835, -0.01289, 0.4683, -0.7031, -0.3074, 0.6412, 0.4043, -0.8589, -0.3145, 0.06098, -0.9809, -0.1847, 0.3561, -0.8365, -0.4164, 0.3561, -0.8365, -0.4164, 0.5414, -0.7016, -0.4633, 0.4043, -0.8589, -0.3145, 0.3947, -0.4799, -0.7835, 0.5414, -0.7016, -0.4633, 0.3561, -0.8365, -0.4164, -0.4316, -0.619, -0.6561, -0.8114, -0.5826, 0.04598, -0.8795, -0.3996, -0.2585, -0.4316, -0.619, -0.6561, 0.06098, -0.9809, -0.1847, -0.8114, -0.5826, 0.04598, -0.4316, -0.619, -0.6561, -0.2394, -0.2142, -0.947, 0.04981, -0.4154, -0.9083, 0.4878, -0.8401, -0.2373, 0.06098, -0.9809, -0.1847, 0.4043, -0.8589, -0.3145, 0.4043, -0.8589, -0.3145, 0.5414, -0.7016, -0.4633, 0.4878, -0.8401, -0.2373, 0.4878, -0.8401, -0.2373, 0.5414, -0.7016, -0.4633, 0.7287, -0.6734, -0.1245, -0.2394, -0.2142, -0.947, 0.5106, 0.7153, -0.4771, 0.04981, -0.4154, -0.9083, 0.5106, 0.7153, -0.4771, 0.3947, -0.4799, -0.7835, 0.04981, -0.4154, -0.9083, -0.8029, 0.02688, -0.5955, 0.2571, 0.9651, -0.04939, -0.401, 0.5303, -0.747, 0.2571, 0.9651, -0.04939, -0.8029, 0.02688, -0.5955, -0.9781, -0.0163, -0.2076, -0.7031, -0.3074, 0.6412, 0.06098, -0.9809, -0.1847, 0.1482, -0.3038, 0.9412, 0.6957, -0.403, 0.5946, 0.5076, 0.8601, 0.05132, 0.5076, 0.8209, 0.2617, -0.928, -0.3642, 0.0782, -0.8114, -0.5826, 0.04598, -0.7031, -0.3074, 0.6412, -0.8114, -0.5826, 0.04598, -0.928, -0.3642, 0.0782, -0.8795, -0.3996, -0.2585, -0.8114, -0.5826, 0.04598, 0.06098, -0.9809, -0.1847, -0.7031, -0.3074, 0.6412, -0.9781, -0.0163, -0.2076, -0.928, -0.3642, 0.0782, -0.9922, 0.0002129, 0.1248])] * 3)])

# ---- objects
ob_sapper_gib001_reference = bpy.data.objects.new('sapper_gib001_reference', me_sapper_gib001_reference)
ob_sapper_gib001_physics = bpy.data.objects.new('sapper_gib001_physics', me_sapper_gib001_physics)

# ---- transforms, parenting, visibility, modifiers, constraints
ob_sapper_gib001_reference.location = (0.0, 0.0, 0.0)
ob_sapper_gib001_reference.lineart.crease_threshold = 0.0
_vg = ob_sapper_gib001_reference.vertex_groups.new(name='polymsh241')
ob_sapper_gib001_physics.location = (0.0, 0.0, 0.0)
ob_sapper_gib001_physics.display_type = 'SOLID'
ob_sapper_gib001_physics.show_wire = True
ob_sapper_gib001_physics.lineart.crease_threshold = 0.0
_vg = ob_sapper_gib001_physics.vertex_groups.new(name='polymsh241')

# ---- collection membership
scene.collection.objects.link(ob_sapper_gib001_reference)
scene.collection.objects.link(ob_sapper_gib001_physics)

# ---- scene / render settings (as saved in the file)
scene.frame_start = 1; scene.frame_end = 250; scene.frame_set(0)
scene.render.engine = 'BLENDER_EEVEE_NEXT'
scene.cycles.use_denoising = False
scene.cycles.samples = 128
scene.cycles.sampling_pattern = 'TABULATED_SOBOL'
scene.cycles.use_adaptive_sampling = False
scene.cycles.use_light_tree = False
scene.view_settings.view_transform = 'Filmic'
bpy.context.view_layer.update()

# ---- added for rendering (the .blend has no active camera and no usable light): camera, sun
cam_auto = bpy.data.cameras.new('AutoCamera')
cam_auto.lens = 50.0
cam_auto.sensor_width = 36.0
cam_auto.clip_end = 1000.0
ob_auto_camera = bpy.data.objects.new('AutoCamera', cam_auto)
scene.collection.objects.link(ob_auto_camera)
ob_auto_camera.location = (16.9873, -18.1667, 23.2982)
ob_auto_camera.rotation_euler = (1.09748, -7.21219e-08, 0.694738)
scene.camera = ob_auto_camera
light_auto_sun = bpy.data.lights.new('AutoSun', 'SUN')
light_auto_sun.energy = 3.0
light_auto_sun.angle = 0.0523599
ob_auto_sun = bpy.data.objects.new('AutoSun', light_auto_sun)
scene.collection.objects.link(ob_auto_sun)
ob_auto_sun.rotation_euler = (0.872665, 0.174533, 0.523599)
bpy.context.view_layer.update()
